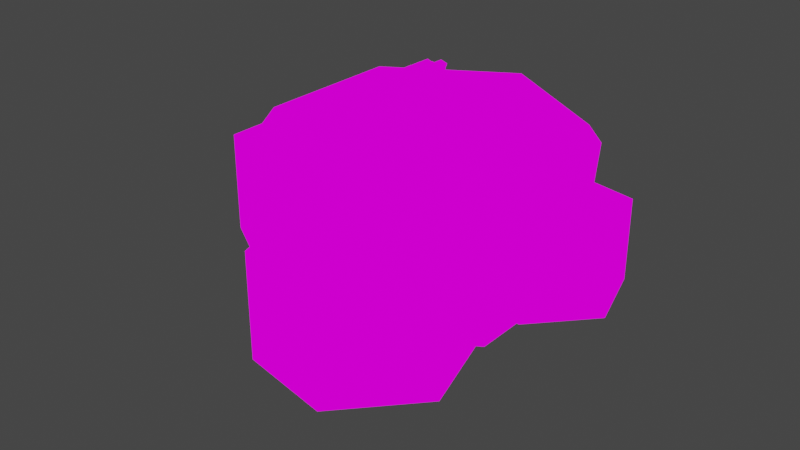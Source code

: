 # Source: GoldMine.blend  (saved by Blender 3.6.13; exported with 4.5.12 LTS)
import bpy
from mathutils import Matrix  # noqa: F401  (used for matrix-valued properties, if any)

bpy.ops.wm.read_factory_settings(use_empty=True)
scene = bpy.context.scene
scene.name = 'Scene'

# ---- collections
col_collection = bpy.data.collections.new('Collection'); scene.collection.children.link(col_collection)

# ---- images (referenced by path relative to the original .blend; pixels are not part of the script)
import os
ASSET_DIR = os.environ.get("B2B_ASSET_DIR", "")  # directory of the original .blend (textures are referenced by path, not embedded)
HERE = os.path.dirname(os.path.abspath(__file__))  # packed textures are extracted next to this script under _unpacked/

def load_image(name, relpath, width, height, colorspace="sRGB"):
    """Load a texture the original file referenced (path relative to the .blend, or extracted next to this script)."""
    p = next((c for c in (os.path.join(HERE, relpath), os.path.join(ASSET_DIR, relpath)) if relpath and os.path.exists(c)), "")
    if p:
        img = bpy.data.images.load(p, check_existing=True)
        img.name = name
    else:  # same state as the original file: an image datablock whose file is absent (Cycles renders it pink)
        img = bpy.data.images.new(name, width, height)
        img.source = "FILE"
        img.filepath = "//" + (relpath or name)
    img.colorspace_settings.name = colorspace
    return img
img_pallet_jpg = load_image('Pallet.jpg', 'Pallet.jpg', 1024, 1024, 'sRGB')

# ---- materials (node trees are filled in below, after node groups)
mat_material = bpy.data.materials.new('Material')
mat_material.alpha_threshold = 0.0
mat_material.use_transparent_shadow = False
mat_material.roughness = 0.5
mat_material.line_color = (0.0, 0.0, 0.0, 1.0)

# ---- material node trees
mat_material.use_nodes = True; mat_material.node_tree.nodes.clear()
_N = mat_material.node_tree.nodes; _L = mat_material.node_tree.links
n0 = _N.new('ShaderNodeOutputMaterial'); n0.name = 'Material Output'; n0.location = (300, 300)
n1 = _N.new('ShaderNodeEmission'); n1.name = 'Emission'; n1.location = (73, 256)
n2 = _N.new('ShaderNodeTexImage'); n2.name = 'Image Texture'; n2.location = (-280, 299)
n2.image = img_pallet_jpg
_L.new(n1.outputs[0], n0.inputs[0])
_L.new(n2.outputs[0], n1.inputs[0])
n0.is_active_output = True

# ---- world
world_world = bpy.data.worlds.new('World'); scene.world = world_world
world_world.use_nodes = True; world_world.node_tree.nodes.clear()
_N = world_world.node_tree.nodes; _L = world_world.node_tree.links
n0 = _N.new('ShaderNodeOutputWorld'); n0.name = 'World Output'; n0.location = (300, 300)
n1 = _N.new('ShaderNodeBackground'); n1.name = 'Background'; n1.location = (10, 300)
n1.inputs[0].default_value = (0.05088, 0.05088, 0.05088, 1.0)
_L.new(n1.outputs[0], n0.inputs[0])
n0.is_active_output = True
world_world.color = (0.05088, 0.05088, 0.05088)
world_world.use_sun_shadow = False
world_world.sun_shadow_jitter_overblur = 0.0

# ---- meshes
me_icosphere = bpy.data.meshes.new('Icosphere')
me_icosphere.from_pydata([(0.0, -0.03668, -0.01587), (5.0, -3.065, -0.01587), (5.0, 2.992, -0.01587), (0.0, -6.093, -0.01587), (-0.01099, 6.02, -0.01587), (0.0, -0.03668, -6.499), (5.0, -3.065, -6.499), (5.0, 2.992, -6.499), (0.0, -6.093, -6.499), (-0.01099, 6.02, -6.499), (-5.0, -3.065, -0.01587), (-5.0, 2.992, -0.01587), (-5.0, -3.065, -6.499), (-5.0, 2.992, -6.499), (-0.01176, 6.531, -0.691), (5.422, -3.321, -0.691), (5.422, 3.247, -0.691), (0.0001546, -6.605, -0.691), (-5.422, -3.321, -0.691), (-5.422, 3.247, -0.691), (-5.433, 0.1416, -2.497), (-2.114, -1.868, -2.497), (-2.114, 2.151, -2.497), (-5.433, -3.878, -2.497), (-5.44, 4.161, -2.497), (-5.433, 0.1416, -6.799), (-2.114, -1.868, -6.799), (-2.114, 2.151, -6.799), (-5.433, -3.878, -6.799), (-5.44, 4.161, -6.799), (-8.751, -1.868, -2.497), (-8.751, 2.151, -2.497), (-8.751, -1.868, -6.799), (-8.751, 2.151, -6.799), (-5.44, 4.161, -3.08), (-2.114, -1.868, -3.08), (-2.114, 2.151, -3.08), (-5.433, -3.878, -3.08), (-8.751, -1.868, -3.08), (-8.751, 2.151, -3.08), (1.697, -5.523, -2.497), (2.806, -9.241, -2.497), (5.506, -6.263, -2.497), (-1.002, -8.501, -2.497), (4.392, -2.541, -2.497), (1.697, -5.523, -6.799), (2.806, -9.241, -6.799), (5.506, -6.263, -6.799), (-1.002, -8.501, -6.799), (4.392, -2.541, -6.799), (-2.111, -4.784, -2.497), (0.5888, -1.806, -2.497), (-2.111, -4.784, -6.799), (0.5888, -1.806, -6.799), (4.392, -2.541, -3.08), (2.806, -9.241, -3.08), (5.506, -6.263, -3.08), (-1.002, -8.501, -3.08), (-2.111, -4.784, -3.08), (0.5888, -1.806, -3.08), (4.429, 1.54, -2.845), (5.308, -1.407, -2.845), (7.448, 0.9541, -2.845), (2.289, -0.8202, -2.845), (6.565, 3.905, -2.845), (4.429, 1.54, -6.256), (5.308, -1.407, -6.256), (7.448, 0.9541, -6.256), (2.289, -0.8202, -6.256), (6.565, 3.905, -6.256), (1.411, 2.127, -2.845), (3.551, 4.487, -2.845), (1.411, 2.127, -6.256), (3.551, 4.487, -6.256), (6.565, 3.905, -3.308), (5.308, -1.407, -3.308), (7.448, 0.9541, -3.308), (2.289, -0.8202, -3.308), (1.411, 2.127, -3.308), (3.551, 4.487, -3.308), (-0.924, 5.486, -2.923), (-2.997, 5.212, -2.923), (-1.641, 3.522, -2.923), (-2.28, 7.176, -2.923), (0.4348, 3.799, -2.923), (-0.924, 5.486, -10.36), (-2.997, 5.212, -10.36), (-1.641, 3.522, -10.36), (-2.28, 7.176, -10.36), (0.4348, 3.799, -10.36), (-0.2066, 7.45, -2.923), (1.149, 5.76, -2.923), (-0.2066, 7.45, -10.36), (1.149, 5.76, -10.36), (0.4348, 3.799, -3.931), (-2.997, 5.212, -3.931), (-1.641, 3.522, -3.931), (-2.28, 7.176, -3.931), (-0.2066, 7.45, -3.931), (1.149, 5.76, -3.931), (-3.161, 4.156, -1.775), (-5.603, 3.833, -1.775), (-4.006, 1.842, -1.775), (-4.758, 6.147, -1.775), (-1.56, 2.168, -1.775), (-3.161, 4.156, -10.53), (-5.603, 3.833, -10.53), (-4.006, 1.842, -10.53), (-4.758, 6.147, -10.53), (-1.56, 2.168, -10.53), (-2.316, 6.47, -1.775), (-0.7185, 4.479, -1.775), (-2.316, 6.47, -10.53), (-0.7185, 4.479, -10.53), (-1.56, 2.168, -2.962), (-5.603, 3.833, -2.962), (-4.006, 1.842, -2.962), (-4.758, 6.147, -2.962), (-2.316, 6.47, -2.962), (-0.7185, 4.479, -2.962)], [], [(2, 4, 0), (3, 1, 0), (1, 2, 0), (7, 5, 9), (8, 5, 6), (6, 5, 7), (16, 15, 6, 7), (14, 16, 7, 9), (15, 17, 8, 6), (11, 0, 4), (3, 0, 10), (10, 0, 11), (13, 9, 5), (8, 12, 5), (12, 13, 5), (19, 13, 12, 18), (14, 9, 13, 19), (18, 12, 8, 17), (10, 18, 17, 3), (4, 14, 19, 11), (11, 19, 18, 10), (1, 3, 17, 15), (4, 2, 16, 14), (2, 1, 15, 16), (22, 24, 20), (23, 21, 20), (21, 22, 20), (27, 25, 29), (28, 25, 26), (26, 25, 27), (36, 35, 26, 27), (34, 36, 27, 29), (35, 37, 28, 26), (31, 20, 24), (23, 20, 30), (30, 20, 31), (33, 29, 25), (28, 32, 25), (32, 33, 25), (39, 33, 32, 38), (34, 29, 33, 39), (38, 32, 28, 37), (30, 38, 37, 23), (24, 34, 39, 31), (31, 39, 38, 30), (21, 23, 37, 35), (24, 22, 36, 34), (22, 21, 35, 36), (42, 44, 40), (43, 41, 40), (41, 42, 40), (47, 45, 49), (48, 45, 46), (46, 45, 47), (56, 55, 46, 47), (54, 56, 47, 49), (55, 57, 48, 46), (51, 40, 44), (43, 40, 50), (50, 40, 51), (53, 49, 45), (48, 52, 45), (52, 53, 45), (59, 53, 52, 58), (54, 49, 53, 59), (58, 52, 48, 57), (50, 58, 57, 43), (44, 54, 59, 51), (51, 59, 58, 50), (41, 43, 57, 55), (44, 42, 56, 54), (42, 41, 55, 56), (62, 64, 60), (63, 61, 60), (61, 62, 60), (67, 65, 69), (68, 65, 66), (66, 65, 67), (76, 75, 66, 67), (74, 76, 67, 69), (75, 77, 68, 66), (71, 60, 64), (63, 60, 70), (70, 60, 71), (73, 69, 65), (68, 72, 65), (72, 73, 65), (79, 73, 72, 78), (74, 69, 73, 79), (78, 72, 68, 77), (70, 78, 77, 63), (64, 74, 79, 71), (71, 79, 78, 70), (61, 63, 77, 75), (64, 62, 76, 74), (62, 61, 75, 76), (82, 84, 80), (83, 81, 80), (81, 82, 80), (87, 85, 89), (88, 85, 86), (86, 85, 87), (96, 95, 86, 87), (94, 96, 87, 89), (95, 97, 88, 86), (91, 80, 84), (83, 80, 90), (90, 80, 91), (93, 89, 85), (88, 92, 85), (92, 93, 85), (99, 93, 92, 98), (94, 89, 93, 99), (98, 92, 88, 97), (90, 98, 97, 83), (84, 94, 99, 91), (91, 99, 98, 90), (81, 83, 97, 95), (84, 82, 96, 94), (82, 81, 95, 96), (102, 104, 100), (103, 101, 100), (101, 102, 100), (107, 105, 109), (108, 105, 106), (106, 105, 107), (116, 115, 106, 107), (114, 116, 107, 109), (115, 117, 108, 106), (111, 100, 104), (103, 100, 110), (110, 100, 111), (113, 109, 105), (108, 112, 105), (112, 113, 105), (119, 113, 112, 118), (114, 109, 113, 119), (118, 112, 108, 117), (110, 118, 117, 103), (104, 114, 119, 111), (111, 119, 118, 110), (101, 103, 117, 115), (104, 102, 116, 114), (102, 101, 115, 116)])
_uv = me_icosphere.uv_layers.new(name='UVMap')
_uv.uv.foreach_set('vector', [0.7541, 0.5895, 0.7486, 0.5919, 0.7486, 0.5872, 0.7486, 0.5824, 0.7541, 0.5848, 0.7486, 0.5872, 0.7541, 0.5848, 0.7541, 0.5895, 0.7486, 0.5872, 0.5411, 0.681, 0.5458, 0.6799, 0.5426, 0.6849, 0.5414, 0.6792, 0.5458, 0.6799, 0.5412, 0.68, 0.5412, 0.68, 0.5458, 0.6799, 0.5411, 0.681, 0.6637, 0.1615, 0.6637, 0.1615, 0.6637, 0.1518, 0.6637, 0.1518, 0.6536, 0.1615, 0.6637, 0.1615, 0.6637, 0.1518, 0.6536, 0.1518, 0.6637, 0.1615, 0.6536, 0.1615, 0.6536, 0.1518, 0.6637, 0.1518, 0.7432, 0.5895, 0.7486, 0.5872, 0.7486, 0.5919, 0.7486, 0.5824, 0.7486, 0.5872, 0.7432, 0.5848, 0.7432, 0.5848, 0.7486, 0.5872, 0.7432, 0.5895, 0.5419, 0.6774, 0.5448, 0.6742, 0.5458, 0.6799, 0.5414, 0.6792, 0.5415, 0.6783, 0.5458, 0.6799, 0.5415, 0.6783, 0.5419, 0.6774, 0.5458, 0.6799, 0.6434, 0.1615, 0.6434, 0.1518, 0.6434, 0.1518, 0.6434, 0.1615, 0.6536, 0.1615, 0.6536, 0.1518, 0.6434, 0.1518, 0.6434, 0.1615, 0.6434, 0.1615, 0.6434, 0.1518, 0.6536, 0.1518, 0.6536, 0.1615, 0.65, 0.1803, 0.65, 0.1804, 0.649, 0.1805, 0.649, 0.1803, 0.6541, 0.178, 0.6543, 0.1788, 0.6511, 0.1802, 0.6511, 0.18, 0.6511, 0.18, 0.6511, 0.1802, 0.65, 0.1804, 0.65, 0.1803, 0.6479, 0.1803, 0.649, 0.1803, 0.649, 0.1805, 0.6479, 0.1804, 0.6438, 0.1781, 0.6468, 0.18, 0.6468, 0.1803, 0.6436, 0.1789, 0.6468, 0.18, 0.6479, 0.1803, 0.6479, 0.1804, 0.6468, 0.1803, 0.7574, 0.575, 0.752, 0.5773, 0.752, 0.5726, 0.752, 0.5678, 0.7574, 0.5702, 0.752, 0.5726, 0.7574, 0.5702, 0.7574, 0.575, 0.752, 0.5726, 0.6815, 0.173, 0.6861, 0.1718, 0.683, 0.1769, 0.6817, 0.1712, 0.6861, 0.1718, 0.6815, 0.172, 0.6815, 0.172, 0.6861, 0.1718, 0.6815, 0.173, 0.667, 0.1469, 0.667, 0.1469, 0.667, 0.1372, 0.667, 0.1372, 0.6569, 0.1469, 0.667, 0.1469, 0.667, 0.1372, 0.6569, 0.1372, 0.667, 0.1469, 0.6569, 0.1469, 0.6569, 0.1372, 0.667, 0.1372, 0.7465, 0.575, 0.752, 0.5726, 0.752, 0.5773, 0.752, 0.5678, 0.752, 0.5726, 0.7465, 0.5702, 0.7465, 0.5702, 0.752, 0.5726, 0.7465, 0.575, 0.6822, 0.1694, 0.6851, 0.1662, 0.6861, 0.1718, 0.6817, 0.1712, 0.6819, 0.1703, 0.6861, 0.1718, 0.6819, 0.1703, 0.6822, 0.1694, 0.6861, 0.1718, 0.6468, 0.1469, 0.6468, 0.1372, 0.6468, 0.1372, 0.6468, 0.1469, 0.6569, 0.1469, 0.6569, 0.1372, 0.6468, 0.1372, 0.6468, 0.1469, 0.6468, 0.1469, 0.6468, 0.1372, 0.6569, 0.1372, 0.6569, 0.1469, 0.6807, 0.1701, 0.6809, 0.1701, 0.6808, 0.171, 0.6806, 0.171, 0.6789, 0.1662, 0.6799, 0.1662, 0.6809, 0.1691, 0.6807, 0.1691, 0.6807, 0.1691, 0.6809, 0.1691, 0.6809, 0.1701, 0.6807, 0.1701, 0.6804, 0.1719, 0.6806, 0.171, 0.6808, 0.171, 0.6806, 0.1719, 0.6772, 0.175, 0.6799, 0.1728, 0.6801, 0.1728, 0.678, 0.1753, 0.6799, 0.1728, 0.6804, 0.1719, 0.6806, 0.1719, 0.6801, 0.1728, 0.7574, 0.575, 0.752, 0.5773, 0.752, 0.5726, 0.752, 0.5678, 0.7574, 0.5702, 0.752, 0.5726, 0.7574, 0.5702, 0.7574, 0.575, 0.752, 0.5726, 0.6815, 0.173, 0.6861, 0.1718, 0.683, 0.1769, 0.6817, 0.1712, 0.6861, 0.1718, 0.6815, 0.172, 0.6815, 0.172, 0.6861, 0.1718, 0.6815, 0.173, 0.667, 0.1469, 0.667, 0.1469, 0.667, 0.1372, 0.667, 0.1372, 0.6569, 0.1469, 0.667, 0.1469, 0.667, 0.1372, 0.6569, 0.1372, 0.667, 0.1469, 0.6569, 0.1469, 0.6569, 0.1372, 0.667, 0.1372, 0.7465, 0.575, 0.752, 0.5726, 0.752, 0.5773, 0.752, 0.5678, 0.752, 0.5726, 0.7465, 0.5702, 0.7465, 0.5702, 0.752, 0.5726, 0.7465, 0.575, 0.6822, 0.1694, 0.6851, 0.1662, 0.6861, 0.1718, 0.6817, 0.1712, 0.6819, 0.1703, 0.6861, 0.1718, 0.6819, 0.1703, 0.6822, 0.1694, 0.6861, 0.1718, 0.6468, 0.1469, 0.6468, 0.1372, 0.6468, 0.1372, 0.6468, 0.1469, 0.6569, 0.1469, 0.6569, 0.1372, 0.6468, 0.1372, 0.6468, 0.1469, 0.6468, 0.1469, 0.6468, 0.1372, 0.6569, 0.1372, 0.6569, 0.1469, 0.6807, 0.1701, 0.6809, 0.1701, 0.6808, 0.171, 0.6806, 0.171, 0.6789, 0.1662, 0.6799, 0.1662, 0.6809, 0.1691, 0.6807, 0.1691, 0.6807, 0.1691, 0.6809, 0.1691, 0.6809, 0.1701, 0.6807, 0.1701, 0.6804, 0.1719, 0.6806, 0.171, 0.6808, 0.171, 0.6806, 0.1719, 0.6772, 0.175, 0.6799, 0.1728, 0.6801, 0.1728, 0.678, 0.1753, 0.6799, 0.1728, 0.6804, 0.1719, 0.6806, 0.1719, 0.6801, 0.1728, 0.7574, 0.575, 0.752, 0.5773, 0.752, 0.5726, 0.752, 0.5678, 0.7574, 0.5702, 0.752, 0.5726, 0.7574, 0.5702, 0.7574, 0.575, 0.752, 0.5726, 0.6815, 0.173, 0.6861, 0.1718, 0.683, 0.1769, 0.6817, 0.1712, 0.6861, 0.1718, 0.6815, 0.172, 0.6815, 0.172, 0.6861, 0.1718, 0.6815, 0.173, 0.667, 0.1469, 0.667, 0.1469, 0.667, 0.1372, 0.667, 0.1372, 0.6569, 0.1469, 0.667, 0.1469, 0.667, 0.1372, 0.6569, 0.1372, 0.667, 0.1469, 0.6569, 0.1469, 0.6569, 0.1372, 0.667, 0.1372, 0.7465, 0.575, 0.752, 0.5726, 0.752, 0.5773, 0.752, 0.5678, 0.752, 0.5726, 0.7465, 0.5702, 0.7465, 0.5702, 0.752, 0.5726, 0.7465, 0.575, 0.6822, 0.1694, 0.6851, 0.1662, 0.6861, 0.1718, 0.6817, 0.1712, 0.6819, 0.1703, 0.6861, 0.1718, 0.6819, 0.1703, 0.6822, 0.1694, 0.6861, 0.1718, 0.6468, 0.1469, 0.6468, 0.1372, 0.6468, 0.1372, 0.6468, 0.1469, 0.6569, 0.1469, 0.6569, 0.1372, 0.6468, 0.1372, 0.6468, 0.1469, 0.6468, 0.1469, 0.6468, 0.1372, 0.6569, 0.1372, 0.6569, 0.1469, 0.6807, 0.1701, 0.6809, 0.1701, 0.6808, 0.171, 0.6806, 0.171, 0.6789, 0.1662, 0.6799, 0.1662, 0.6809, 0.1691, 0.6807, 0.1691, 0.6807, 0.1691, 0.6809, 0.1691, 0.6809, 0.1701, 0.6807, 0.1701, 0.6804, 0.1719, 0.6806, 0.171, 0.6808, 0.171, 0.6806, 0.1719, 0.6772, 0.175, 0.6799, 0.1728, 0.6801, 0.1728, 0.678, 0.1753, 0.6799, 0.1728, 0.6804, 0.1719, 0.6806, 0.1719, 0.6801, 0.1728, 0.7647, 0.08766, 0.7629, 0.08766, 0.7585, 0.08766, 0.7541, 0.08766, 0.7603, 0.08766, 0.7585, 0.08766, 0.7603, 0.08766, 0.7647, 0.08766, 0.7585, 0.08766, 0.7647, 0.003657, 0.7585, 0.003657, 0.7629, 0.003657, 0.7541, 0.003657, 0.7585, 0.003657, 0.7603, 0.003657, 0.7603, 0.003657, 0.7585, 0.003657, 0.7647, 0.003657, 0.7647, 0.07627, 0.7603, 0.07627, 0.7603, 0.003657, 0.7647, 0.003657, 0.7629, 0.07627, 0.7647, 0.07627, 0.7647, 0.003657, 0.7629, 0.003657, 0.7603, 0.07627, 0.7541, 0.07627, 0.7541, 0.003657, 0.7603, 0.003657, 0.7567, 0.08766, 0.7585, 0.08766, 0.7629, 0.08766, 0.7541, 0.08766, 0.7585, 0.08766, 0.7523, 0.08766, 0.7523, 0.08766, 0.7585, 0.08766, 0.7567, 0.08766, 0.7567, 0.003657, 0.7629, 0.003657, 0.7585, 0.003657, 0.7541, 0.003657, 0.7523, 0.003657, 0.7585, 0.003657, 0.7523, 0.003657, 0.7567, 0.003657, 0.7585, 0.003657, 0.7567, 0.07627, 0.7567, 0.003657, 0.7523, 0.003657, 0.7523, 0.07627, 0.7629, 0.07627, 0.7629, 0.003657, 0.7567, 0.003657, 0.7567, 0.07627, 0.7523, 0.07627, 0.7523, 0.003657, 0.7541, 0.003657, 0.7541, 0.07627, 0.7523, 0.08766, 0.7523, 0.07627, 0.7541, 0.07627, 0.7541, 0.08766, 0.7629, 0.08766, 0.7629, 0.07627, 0.7567, 0.07627, 0.7567, 0.08766, 0.7567, 0.08766, 0.7567, 0.07627, 0.7523, 0.07627, 0.7523, 0.08766, 0.7603, 0.08766, 0.7541, 0.08766, 0.7541, 0.07627, 0.7603, 0.07627, 0.7629, 0.08766, 0.7647, 0.08766, 0.7647, 0.07627, 0.7629, 0.07627, 0.7647, 0.08766, 0.7603, 0.08766, 0.7603, 0.07627, 0.7647, 0.07627, 0.7647, 0.08766, 0.7629, 0.08766, 0.7585, 0.08766, 0.7541, 0.08766, 0.7603, 0.08766, 0.7585, 0.08766, 0.7603, 0.08766, 0.7647, 0.08766, 0.7585, 0.08766, 0.7647, 0.003657, 0.7585, 0.003657, 0.7629, 0.003657, 0.7541, 0.003657, 0.7585, 0.003657, 0.7603, 0.003657, 0.7603, 0.003657, 0.7585, 0.003657, 0.7647, 0.003657, 0.7647, 0.07627, 0.7603, 0.07627, 0.7603, 0.003657, 0.7647, 0.003657, 0.7629, 0.07627, 0.7647, 0.07627, 0.7647, 0.003657, 0.7629, 0.003657, 0.7603, 0.07627, 0.7541, 0.07627, 0.7541, 0.003657, 0.7603, 0.003657, 0.7567, 0.08766, 0.7585, 0.08766, 0.7629, 0.08766, 0.7541, 0.08766, 0.7585, 0.08766, 0.7523, 0.08766, 0.7523, 0.08766, 0.7585, 0.08766, 0.7567, 0.08766, 0.7567, 0.003657, 0.7629, 0.003657, 0.7585, 0.003657, 0.7541, 0.003657, 0.7523, 0.003657, 0.7585, 0.003657, 0.7523, 0.003657, 0.7567, 0.003657, 0.7585, 0.003657, 0.7567, 0.07627, 0.7567, 0.003657, 0.7523, 0.003657, 0.7523, 0.07627, 0.7629, 0.07627, 0.7629, 0.003657, 0.7567, 0.003657, 0.7567, 0.07627, 0.7523, 0.07627, 0.7523, 0.003657, 0.7541, 0.003657, 0.7541, 0.07627, 0.7523, 0.08766, 0.7523, 0.07627, 0.7541, 0.07627, 0.7541, 0.08766, 0.7629, 0.08766, 0.7629, 0.07627, 0.7567, 0.07627, 0.7567, 0.08766, 0.7567, 0.08766, 0.7567, 0.07627, 0.7523, 0.07627, 0.7523, 0.08766, 0.7603, 0.08766, 0.7541, 0.08766, 0.7541, 0.07627, 0.7603, 0.07627, 0.7629, 0.08766, 0.7647, 0.08766, 0.7647, 0.07627, 0.7629, 0.07627, 0.7647, 0.08766, 0.7603, 0.08766, 0.7603, 0.07627, 0.7647, 0.07627])
me_icosphere.materials.append(mat_material)
me_icosphere.update()
me_icosphere_001 = bpy.data.meshes.new('Icosphere.001')
me_icosphere_001.from_pydata([(0.5986, -4.679, 0.4106), (0.2146, -4.693, -0.1981), (0.5906, -4.465, 0.4106), (0.2066, -4.48, -0.1981), (0.6285, -4.276, 0.3987), (0.1858, -4.355, -0.1635), (0.6194, -4.064, 0.376), (0.1767, -4.142, -0.1861), (0.3004, -4.251, 0.3069), (0.07491, -4.136, -0.09438), (0.3646, -4.126, 0.3069), (0.1391, -4.01, -0.09438), (0.4473, -4.029, 0.299), (0.1672, -3.932, -0.07159), (0.5104, -3.904, 0.2841), (0.2303, -3.807, -0.08649), (0.3182, -4.726, 0.3069), (0.08665, -4.829, -0.09438), (0.261, -4.597, 0.3069), (0.02948, -4.7, -0.09438), (0.2379, -4.472, 0.299), (-0.01377, -4.629, -0.07159), (0.1803, -4.344, 0.2841), (-0.07132, -4.501, -0.08649), (0.07592, -4.084, 0.4106), (-0.2691, -3.914, -0.1981), (0.17, -3.892, 0.4106), (-0.175, -3.722, -0.1981), (0.293, -3.743, 0.3987), (-0.1343, -3.603, -0.1635), (0.3855, -3.551, 0.376), (-0.0418, -3.411, -0.1861), (0.01579, -3.566, 0.3069), (-0.1283, -3.357, -0.09438), (0.1317, -3.485, 0.3069), (-0.0124, -3.277, -0.09438), (0.2503, -3.439, 0.299), (0.04957, -3.221, -0.07159), (0.3651, -3.359, 0.2841), (0.1644, -3.141, -0.08649), (-0.1934, -3.992, 0.3069), (-0.446, -3.973, -0.09438), (-0.1828, -3.852, 0.3069), (-0.4354, -3.833, -0.09438), (-0.144, -3.731, 0.299), (-0.4398, -3.75, -0.07159), (-0.1342, -3.591, 0.2841), (-0.43, -3.61, -0.08649), (0.1411, -4.771, 0.4106), (-0.2027, -4.943, -0.1981), (0.04573, -4.58, 0.4106), (-0.2981, -4.752, -0.1981), (0.002134, -4.392, 0.3987), (-0.3685, -4.647, -0.1635), (-0.09379, -4.202, 0.376), (-0.4645, -4.457, -0.1861), (-0.307, -4.505, 0.3069), (-0.56, -4.493, -0.09438), (-0.3003, -4.364, 0.3069), (-0.5533, -4.352, -0.09438), (-0.2649, -4.242, 0.299), (-0.56, -4.269, -0.07159), (-0.259, -4.102, 0.2841), (-0.5542, -4.129, -0.08649), (-0.09486, -4.93, 0.3069), (-0.2634, -5.119, -0.09438), (-0.2001, -4.836, 0.3069), (-0.3686, -5.025, -0.09438), (-0.2728, -4.732, 0.299), (-0.4374, -4.978, -0.07159), (-0.3779, -4.639, 0.2841), (-0.5425, -4.886, -0.08649), (2.734, 2.159, 0.4106), (2.359, 2.075, -0.1981), (2.687, 2.368, 0.4106), (2.312, 2.284, -0.1981), (2.69, 2.561, 0.3987), (2.269, 2.403, -0.1635), (2.643, 2.768, 0.376), (2.222, 2.61, -0.1861), (2.363, 2.526, 0.3069), (2.12, 2.598, -0.09438), (2.403, 2.661, 0.3069), (2.161, 2.733, -0.09438), (2.467, 2.771, 0.299), (2.174, 2.816, -0.07159), (2.507, 2.905, 0.2841), (2.214, 2.95, -0.08649), (2.466, 2.062, 0.3069), (2.257, 1.919, -0.09438), (2.387, 2.178, 0.3069), (2.178, 2.035, -0.09438), (2.341, 2.297, 0.299), (2.122, 2.098, -0.07159), (2.262, 2.412, 0.2841), (2.043, 2.213, -0.08649), (2.112, 2.65, 0.4106), (1.742, 2.754, -0.1981), (2.17, 2.856, 0.4106), (1.8, 2.96, -0.1981), (2.264, 3.024, 0.3987), (1.818, 3.085, -0.1635), (2.32, 3.229, 0.376), (1.875, 3.29, -0.1861), (1.959, 3.148, 0.3069), (1.78, 3.327, -0.09438), (2.059, 3.248, 0.3069), (1.879, 3.427, -0.09438), (2.167, 3.315, 0.299), (1.93, 3.493, -0.07159), (2.265, 3.415, 0.2841), (2.029, 3.593, -0.08649), (1.831, 2.691, 0.3069), (1.579, 2.664, -0.09438), (1.816, 2.831, 0.3069), (1.564, 2.804, -0.09438), (1.832, 2.957, 0.299), (1.544, 2.885, -0.07159), (1.816, 3.096, 0.2841), (1.529, 3.024, -0.08649), (2.3, 1.985, 0.4106), (1.993, 1.754, -0.1981), (2.172, 2.156, 0.4106), (1.865, 1.925, -0.1981), (2.095, 2.333, 0.3987), (1.777, 2.016, -0.1635), (1.967, 2.502, 0.376), (1.648, 2.185, -0.1861), (1.812, 2.166, 0.3069), (1.56, 2.133, -0.09438), (1.793, 2.306, 0.3069), (1.542, 2.272, -0.09438), (1.805, 2.433, 0.299), (1.52, 2.353, -0.07159), (1.786, 2.571, 0.2841), (1.5, 2.491, -0.08649), (2.097, 1.786, 0.3069), (1.965, 1.57, -0.09438), (1.977, 1.86, 0.3069), (1.845, 1.643, -0.09438), (1.886, 1.949, 0.299), (1.769, 1.677, -0.07159), (1.766, 2.021, 0.2841), (1.649, 1.749, -0.08649), (-0.5213, 1.22, 0.3372), (-0.8059, 1.156, -0.1247), (-0.5565, 1.378, 0.3372), (-0.8411, 1.314, -0.1247), (-0.5542, 1.524, 0.3281), (-0.8737, 1.405, -0.09845), (-0.5901, 1.681, 0.311), (-0.9097, 1.562, -0.1156), (-0.8024, 1.498, 0.2585), (-0.9866, 1.553, -0.04598), (-0.7718, 1.6, 0.2585), (-0.9559, 1.655, -0.04598), (-0.7233, 1.684, 0.2525), (-0.9456, 1.718, -0.02868), (-0.6934, 1.786, 0.2412), (-0.9157, 1.82, -0.03999), (-0.7241, 1.146, 0.2585), (-0.8828, 1.037, -0.04598), (-0.7844, 1.234, 0.2585), (-0.9431, 1.126, -0.04598), (-0.8188, 1.324, 0.2525), (-0.9851, 1.173, -0.02868), (-0.8793, 1.412, 0.2412), (-1.046, 1.26, -0.03999), (-0.993, 1.592, 0.3372), (-1.274, 1.671, -0.1247), (-0.9491, 1.748, 0.3372), (-1.23, 1.827, -0.1247), (-0.8777, 1.876, 0.3281), (-1.216, 1.922, -0.09845), (-0.8349, 2.032, 0.311), (-1.173, 2.078, -0.1156), (-1.109, 1.97, 0.2585), (-1.245, 2.106, -0.04598), (-1.033, 2.046, 0.2585), (-1.169, 2.182, -0.04598), (-0.9512, 2.097, 0.2525), (-1.131, 2.232, -0.02868), (-0.8765, 2.172, 0.2412), (-1.056, 2.308, -0.03999), (-1.206, 1.623, 0.2585), (-1.398, 1.603, -0.04598), (-1.218, 1.73, 0.2585), (-1.409, 1.709, -0.04598), (-1.205, 1.825, 0.2525), (-1.424, 1.771, -0.02868), (-1.217, 1.931, 0.2412), (-1.435, 1.876, -0.03999), (-0.85, 1.088, 0.3372), (-1.083, 0.9126, -0.1247), (-0.9474, 1.217, 0.3372), (-1.181, 1.042, -0.1247), (-1.006, 1.352, 0.3281), (-1.247, 1.111, -0.09845), (-1.103, 1.48, 0.311), (-1.345, 1.239, -0.1156), (-1.221, 1.225, 0.2585), (-1.411, 1.2, -0.04598), (-1.235, 1.331, 0.2585), (-1.426, 1.305, -0.04598), (-1.226, 1.427, 0.2525), (-1.442, 1.367, -0.02868), (-1.24, 1.533, 0.2412), (-1.457, 1.472, -0.03999), (-1.004, 0.937, 0.2585), (-1.104, 0.7727, -0.04598), (-1.096, 0.9925, 0.2585), (-1.196, 0.8282, -0.04598), (-1.164, 1.06, 0.2525), (-1.253, 0.8539, -0.02868), (-1.255, 1.115, 0.2412), (-1.344, 0.9086, -0.03999), (3.435, -7.017, -1.96), (2.932, -7.036, -2.757), (3.424, -6.738, -1.96), (2.921, -6.756, -2.757), (3.474, -6.49, -1.975), (2.894, -6.593, -2.712), (3.462, -6.211, -2.005), (2.882, -6.315, -2.742), (3.044, -6.457, -2.095), (2.749, -6.306, -2.621), (3.128, -6.292, -2.095), (2.833, -6.141, -2.621), (3.237, -6.166, -2.106), (2.87, -6.039, -2.591), (3.319, -6.002, -2.125), (2.952, -5.875, -2.611), (3.067, -7.079, -2.095), (2.764, -7.214, -2.621), (2.993, -6.91, -2.095), (2.689, -7.045, -2.621), (2.962, -6.747, -2.106), (2.633, -6.952, -2.591), (2.887, -6.579, -2.125), (2.557, -6.784, -2.611), (2.75, -6.237, -1.96), (2.298, -6.016, -2.757), (2.873, -5.986, -1.96), (2.421, -5.764, -2.757), (3.034, -5.791, -1.975), (2.475, -5.607, -2.712), (3.156, -5.54, -2.005), (2.596, -5.357, -2.742), (2.671, -5.559, -2.095), (2.482, -5.286, -2.621), (2.823, -5.454, -2.095), (2.634, -5.181, -2.621), (2.979, -5.393, -2.106), (2.716, -5.108, -2.591), (3.129, -5.288, -2.125), (2.866, -5.002, -2.611), (2.397, -6.118, -2.095), (2.066, -6.093, -2.621), (2.411, -5.934, -2.095), (2.08, -5.909, -2.621), (2.462, -5.775, -2.106), (2.074, -5.8, -2.591), (2.475, -5.592, -2.125), (2.087, -5.617, -2.611), (2.835, -7.139, -1.96), (2.385, -7.363, -2.757), (2.71, -6.888, -1.96), (2.26, -7.113, -2.757), (2.653, -6.642, -1.975), (2.168, -6.975, -2.712), (2.528, -6.393, -2.005), (2.042, -6.727, -2.742), (2.248, -6.789, -2.095), (1.917, -6.774, -2.621), (2.257, -6.605, -2.095), (1.926, -6.589, -2.621), (2.304, -6.445, -2.106), (1.917, -6.48, -2.591), (2.311, -6.261, -2.125), (1.924, -6.297, -2.611), (2.526, -7.347, -2.095), (2.305, -7.594, -2.621), (2.388, -7.224, -2.095), (2.168, -7.472, -2.621), (2.293, -7.087, -2.106), (2.077, -7.41, -2.591), (2.155, -6.966, -2.125), (1.94, -7.289, -2.611), (-5.228, -0.82, -1.96), (-5.731, -0.8388, -2.757), (-5.239, -0.5401, -1.96), (-5.742, -0.5589, -2.757), (-5.189, -0.2921, -1.975), (-5.769, -0.3954, -2.712), (-5.201, -0.01385, -2.005), (-5.781, -0.1172, -2.742), (-5.619, -0.2594, -2.095), (-5.914, -0.1083, -2.621), (-5.535, -0.09506, -2.095), (-5.83, 0.05604, -2.621), (-5.426, 0.03164, -2.106), (-5.793, 0.1588, -2.591), (-5.344, 0.1956, -2.125), (-5.711, 0.3228, -2.611), (-5.596, -0.8818, -2.095), (-5.899, -1.016, -2.621), (-5.671, -0.713, -2.095), (-5.974, -0.8477, -2.621), (-5.701, -0.5491, -2.106), (-6.031, -0.7543, -2.591), (-5.776, -0.3817, -2.125), (-6.106, -0.5869, -2.611), (-5.913, -0.03998, -1.96), (-6.365, 0.1816, -2.757), (-5.79, 0.2115, -1.96), (-6.242, 0.4331, -2.757), (-5.629, 0.4065, -1.975), (-6.188, 0.59, -2.712), (-5.507, 0.6572, -2.005), (-6.067, 0.8408, -2.742), (-5.992, 0.6387, -2.095), (-6.181, 0.9117, -2.621), (-5.84, 0.7437, -2.095), (-6.029, 1.017, -2.621), (-5.685, 0.804, -2.106), (-5.948, 1.09, -2.591), (-5.534, 0.9093, -2.125), (-5.797, 1.195, -2.611), (-6.266, 0.07952, -2.095), (-6.597, 0.1045, -2.621), (-6.252, 0.2636, -2.095), (-6.583, 0.2886, -2.621), (-6.201, 0.4224, -2.106), (-6.589, 0.3977, -2.591), (-6.188, 0.6055, -2.125), (-6.576, 0.5808, -2.611), (-5.828, -0.9412, -1.96), (-6.278, -1.166, -2.757), (-5.953, -0.6906, -1.96), (-6.403, -0.9153, -2.757), (-6.01, -0.4442, -1.975), (-6.495, -0.7777, -2.712), (-6.135, -0.1957, -2.005), (-6.621, -0.5291, -2.742), (-6.415, -0.5918, -2.095), (-6.746, -0.5761, -2.621), (-6.406, -0.4074, -2.095), (-6.738, -0.3917, -2.621), (-6.36, -0.2473, -2.106), (-6.746, -0.2828, -2.591), (-6.352, -0.06386, -2.125), (-6.739, -0.09939, -2.611), (-6.137, -1.149, -2.095), (-6.358, -1.397, -2.621), (-6.275, -1.026, -2.095), (-6.495, -1.274, -2.621), (-6.37, -0.8895, -2.106), (-6.586, -1.212, -2.591), (-6.508, -0.7681, -2.125), (-6.723, -1.091, -2.611), (6.952, 0.7534, -2.257), (6.449, 0.7347, -3.055), (6.942, 1.033, -2.257), (6.439, 1.015, -3.055), (6.991, 1.281, -2.273), (6.411, 1.178, -3.009), (6.979, 1.56, -2.302), (6.399, 1.456, -3.039), (6.562, 1.314, -2.393), (6.266, 1.465, -2.919), (6.646, 1.478, -2.393), (6.35, 1.629, -2.919), (6.754, 1.605, -2.403), (6.387, 1.732, -2.889), (6.837, 1.769, -2.423), (6.47, 1.896, -2.908), (6.585, 0.6917, -2.393), (6.281, 0.557, -2.919), (6.51, 0.8604, -2.393), (6.206, 0.7258, -2.919), (6.48, 1.024, -2.403), (6.15, 0.8191, -2.889), (6.404, 1.192, -2.423), (6.074, 0.9865, -2.908), (6.267, 1.533, -2.257), (5.815, 1.755, -3.055), (6.391, 1.785, -2.257), (5.938, 2.007, -3.055), (6.552, 1.98, -2.273), (5.992, 2.163, -3.009), (6.673, 2.231, -2.302), (6.113, 2.414, -3.039), (6.189, 2.212, -2.393), (6.0, 2.485, -2.919), (6.34, 2.317, -2.393), (6.152, 2.59, -2.919), (6.496, 2.377, -2.403), (6.233, 2.663, -2.889), (6.646, 2.483, -2.423), (6.383, 2.768, -2.908), (5.914, 1.653, -2.393), (5.583, 1.678, -2.919), (5.928, 1.837, -2.393), (5.597, 1.862, -2.919), (5.979, 1.996, -2.403), (5.592, 1.971, -2.889), (5.992, 2.179, -2.423), (5.604, 2.154, -2.908), (6.353, 0.6322, -2.257), (5.902, 0.4075, -3.055), (6.228, 0.8828, -2.257), (5.777, 0.6581, -3.055), (6.171, 1.129, -2.273), (5.685, 0.7958, -3.009), (6.045, 1.378, -2.302), (5.559, 1.044, -3.039), (5.766, 0.9816, -2.393), (5.434, 0.9973, -2.919), (5.774, 1.166, -2.393), (5.443, 1.182, -2.919), (5.821, 1.326, -2.403), (5.434, 1.291, -2.889), (5.828, 1.51, -2.423), (5.442, 1.474, -2.908), (6.044, 0.4243, -2.393), (5.823, 0.1765, -2.919), (5.906, 0.5471, -2.393), (5.685, 0.2993, -2.919), (5.81, 0.6839, -2.403), (5.595, 0.361, -2.889), (5.673, 0.8053, -2.423), (5.457, 0.4823, -2.908), (1.199, -5.546, 0.4106), (0.815, -5.561, -0.1981), (1.191, -5.333, 0.4106), (0.8071, -5.347, -0.1981), (0.9186, -5.594, 0.3069), (0.6871, -5.696, -0.09438), (0.8615, -5.465, 0.3069), (0.6299, -5.567, -0.09438), (2.401, -4.942, 0.4932), (1.917, -4.874, -0.2807), (2.439, -4.672, 0.4932), (1.955, -4.605, -0.2807), (2.04, -4.938, 0.3613), (1.727, -5.016, -0.1488), (1.997, -4.764, 0.3613), (1.684, -4.842, -0.1488), (3.383, -4.294, 0.4932), (2.899, -4.227, -0.2807), (3.421, -4.025, 0.4932), (2.937, -3.958, -0.2807), (3.022, -4.291, 0.3613), (2.709, -4.368, -0.1488), (2.979, -4.117, 0.3613), (2.666, -4.194, -0.1488), (4.097, -3.915, 0.4932), (3.614, -3.848, -0.2807), (4.135, -3.646, 0.4932), (3.651, -3.579, -0.2807), (3.736, -3.912, 0.3613), (3.423, -3.989, -0.1488), (3.693, -3.738, 0.3613), (3.38, -3.815, -0.1488)], [], [(0, 2, 3, 1), (4, 6, 7, 5), (8, 10, 11, 9), (12, 14, 15, 13), (16, 18, 19, 17), (20, 22, 23, 21), (24, 26, 27, 25), (28, 30, 31, 29), (32, 34, 35, 33), (36, 38, 39, 37), (40, 42, 43, 41), (44, 46, 47, 45), (48, 50, 51, 49), (52, 54, 55, 53), (56, 58, 59, 57), (60, 62, 63, 61), (64, 66, 67, 65), (68, 70, 71, 69), (72, 74, 75, 73), (76, 78, 79, 77), (80, 82, 83, 81), (84, 86, 87, 85), (88, 90, 91, 89), (92, 94, 95, 93), (96, 98, 99, 97), (100, 102, 103, 101), (104, 106, 107, 105), (108, 110, 111, 109), (112, 114, 115, 113), (116, 118, 119, 117), (120, 122, 123, 121), (124, 126, 127, 125), (128, 130, 131, 129), (132, 134, 135, 133), (136, 138, 139, 137), (140, 142, 143, 141), (144, 146, 147, 145), (148, 150, 151, 149), (152, 154, 155, 153), (156, 158, 159, 157), (160, 162, 163, 161), (164, 166, 167, 165), (168, 170, 171, 169), (172, 174, 175, 173), (176, 178, 179, 177), (180, 182, 183, 181), (184, 186, 187, 185), (188, 190, 191, 189), (192, 194, 195, 193), (196, 198, 199, 197), (200, 202, 203, 201), (204, 206, 207, 205), (208, 210, 211, 209), (212, 214, 215, 213), (216, 218, 219, 217), (220, 222, 223, 221), (224, 226, 227, 225), (228, 230, 231, 229), (232, 234, 235, 233), (236, 238, 239, 237), (240, 242, 243, 241), (244, 246, 247, 245), (248, 250, 251, 249), (252, 254, 255, 253), (256, 258, 259, 257), (260, 262, 263, 261), (264, 266, 267, 265), (268, 270, 271, 269), (272, 274, 275, 273), (276, 278, 279, 277), (280, 282, 283, 281), (284, 286, 287, 285), (288, 290, 291, 289), (292, 294, 295, 293), (296, 298, 299, 297), (300, 302, 303, 301), (304, 306, 307, 305), (308, 310, 311, 309), (312, 314, 315, 313), (316, 318, 319, 317), (320, 322, 323, 321), (324, 326, 327, 325), (328, 330, 331, 329), (332, 334, 335, 333), (336, 338, 339, 337), (340, 342, 343, 341), (344, 346, 347, 345), (348, 350, 351, 349), (352, 354, 355, 353), (356, 358, 359, 357), (360, 362, 363, 361), (364, 366, 367, 365), (368, 370, 371, 369), (372, 374, 375, 373), (376, 378, 379, 377), (380, 382, 383, 381), (384, 386, 387, 385), (388, 390, 391, 389), (392, 394, 395, 393), (396, 398, 399, 397), (400, 402, 403, 401), (404, 406, 407, 405), (408, 410, 411, 409), (412, 414, 415, 413), (416, 418, 419, 417), (420, 422, 423, 421), (424, 426, 427, 425), (428, 430, 431, 429), (432, 434, 435, 433), (436, 438, 439, 437), (440, 442, 443, 441), (444, 446, 447, 445), (448, 450, 451, 449), (452, 454, 455, 453), (456, 458, 459, 457), (460, 462, 463, 461)])
_uv = me_icosphere_001.uv_layers.new(name='UVMap')
_uv.uv.foreach_set('vector', [0.7439, 0.634, 0.7585, 0.634, 0.7585, 0.5908, 0.7439, 0.5908, 0.7439, 0.634, 0.7585, 0.634, 0.7585, 0.5908, 0.7439, 0.5908, 0.7439, 0.634, 0.7585, 0.634, 0.7585, 0.5908, 0.7439, 0.5908, 0.7439, 0.634, 0.7585, 0.634, 0.7585, 0.5908, 0.7439, 0.5908, 0.7439, 0.634, 0.7585, 0.634, 0.7585, 0.5908, 0.7439, 0.5908, 0.7439, 0.634, 0.7585, 0.634, 0.7585, 0.5908, 0.7439, 0.5908, 0.7439, 0.634, 0.7585, 0.634, 0.7585, 0.5908, 0.7439, 0.5908, 0.7439, 0.634, 0.7585, 0.634, 0.7585, 0.5908, 0.7439, 0.5908, 0.7439, 0.634, 0.7585, 0.634, 0.7585, 0.5908, 0.7439, 0.5908, 0.7439, 0.634, 0.7585, 0.634, 0.7585, 0.5908, 0.7439, 0.5908, 0.7439, 0.634, 0.7585, 0.634, 0.7585, 0.5908, 0.7439, 0.5908, 0.7439, 0.634, 0.7585, 0.634, 0.7585, 0.5908, 0.7439, 0.5908, 0.7439, 0.634, 0.7585, 0.634, 0.7585, 0.5908, 0.7439, 0.5908, 0.7439, 0.634, 0.7585, 0.634, 0.7585, 0.5908, 0.7439, 0.5908, 0.7439, 0.634, 0.7585, 0.634, 0.7585, 0.5908, 0.7439, 0.5908, 0.7439, 0.634, 0.7585, 0.634, 0.7585, 0.5908, 0.7439, 0.5908, 0.7439, 0.634, 0.7585, 0.634, 0.7585, 0.5908, 0.7439, 0.5908, 0.7439, 0.634, 0.7585, 0.634, 0.7585, 0.5908, 0.7439, 0.5908, 0.7439, 0.634, 0.7585, 0.634, 0.7585, 0.5908, 0.7439, 0.5908, 0.7439, 0.634, 0.7585, 0.634, 0.7585, 0.5908, 0.7439, 0.5908, 0.7439, 0.634, 0.7585, 0.634, 0.7585, 0.5908, 0.7439, 0.5908, 0.7439, 0.634, 0.7585, 0.634, 0.7585, 0.5908, 0.7439, 0.5908, 0.7439, 0.634, 0.7585, 0.634, 0.7585, 0.5908, 0.7439, 0.5908, 0.7439, 0.634, 0.7585, 0.634, 0.7585, 0.5908, 0.7439, 0.5908, 0.7439, 0.634, 0.7585, 0.634, 0.7585, 0.5908, 0.7439, 0.5908, 0.7439, 0.634, 0.7585, 0.634, 0.7585, 0.5908, 0.7439, 0.5908, 0.7439, 0.634, 0.7585, 0.634, 0.7585, 0.5908, 0.7439, 0.5908, 0.7439, 0.634, 0.7585, 0.634, 0.7585, 0.5908, 0.7439, 0.5908, 0.7439, 0.634, 0.7585, 0.634, 0.7585, 0.5908, 0.7439, 0.5908, 0.7439, 0.634, 0.7585, 0.634, 0.7585, 0.5908, 0.7439, 0.5908, 0.7439, 0.634, 0.7585, 0.634, 0.7585, 0.5908, 0.7439, 0.5908, 0.7439, 0.634, 0.7585, 0.634, 0.7585, 0.5908, 0.7439, 0.5908, 0.7439, 0.634, 0.7585, 0.634, 0.7585, 0.5908, 0.7439, 0.5908, 0.7439, 0.634, 0.7585, 0.634, 0.7585, 0.5908, 0.7439, 0.5908, 0.7439, 0.634, 0.7585, 0.634, 0.7585, 0.5908, 0.7439, 0.5908, 0.7439, 0.634, 0.7585, 0.634, 0.7585, 0.5908, 0.7439, 0.5908, 0.7439, 0.634, 0.7585, 0.634, 0.7585, 0.5908, 0.7439, 0.5908, 0.7439, 0.634, 0.7585, 0.634, 0.7585, 0.5908, 0.7439, 0.5908, 0.7439, 0.634, 0.7585, 0.634, 0.7585, 0.5908, 0.7439, 0.5908, 0.7439, 0.634, 0.7585, 0.634, 0.7585, 0.5908, 0.7439, 0.5908, 0.7439, 0.634, 0.7585, 0.634, 0.7585, 0.5908, 0.7439, 0.5908, 0.7439, 0.634, 0.7585, 0.634, 0.7585, 0.5908, 0.7439, 0.5908, 0.7439, 0.634, 0.7585, 0.634, 0.7585, 0.5908, 0.7439, 0.5908, 0.7439, 0.634, 0.7585, 0.634, 0.7585, 0.5908, 0.7439, 0.5908, 0.7439, 0.634, 0.7585, 0.634, 0.7585, 0.5908, 0.7439, 0.5908, 0.7439, 0.634, 0.7585, 0.634, 0.7585, 0.5908, 0.7439, 0.5908, 0.7439, 0.634, 0.7585, 0.634, 0.7585, 0.5908, 0.7439, 0.5908, 0.7439, 0.634, 0.7585, 0.634, 0.7585, 0.5908, 0.7439, 0.5908, 0.7439, 0.634, 0.7585, 0.634, 0.7585, 0.5908, 0.7439, 0.5908, 0.7439, 0.634, 0.7585, 0.634, 0.7585, 0.5908, 0.7439, 0.5908, 0.7439, 0.634, 0.7585, 0.634, 0.7585, 0.5908, 0.7439, 0.5908, 0.7439, 0.634, 0.7585, 0.634, 0.7585, 0.5908, 0.7439, 0.5908, 0.7439, 0.634, 0.7585, 0.634, 0.7585, 0.5908, 0.7439, 0.5908, 0.7439, 0.634, 0.7585, 0.634, 0.7585, 0.5908, 0.7439, 0.5908, 0.7439, 0.634, 0.7585, 0.634, 0.7585, 0.5908, 0.7439, 0.5908, 0.7439, 0.634, 0.7585, 0.634, 0.7585, 0.5908, 0.7439, 0.5908, 0.7439, 0.634, 0.7585, 0.634, 0.7585, 0.5908, 0.7439, 0.5908, 0.7439, 0.634, 0.7585, 0.634, 0.7585, 0.5908, 0.7439, 0.5908, 0.7439, 0.634, 0.7585, 0.634, 0.7585, 0.5908, 0.7439, 0.5908, 0.7439, 0.634, 0.7585, 0.634, 0.7585, 0.5908, 0.7439, 0.5908, 0.7439, 0.634, 0.7585, 0.634, 0.7585, 0.5908, 0.7439, 0.5908, 0.7439, 0.634, 0.7585, 0.634, 0.7585, 0.5908, 0.7439, 0.5908, 0.7439, 0.634, 0.7585, 0.634, 0.7585, 0.5908, 0.7439, 0.5908, 0.7439, 0.634, 0.7585, 0.634, 0.7585, 0.5908, 0.7439, 0.5908, 0.7439, 0.634, 0.7585, 0.634, 0.7585, 0.5908, 0.7439, 0.5908, 0.7439, 0.634, 0.7585, 0.634, 0.7585, 0.5908, 0.7439, 0.5908, 0.7439, 0.634, 0.7585, 0.634, 0.7585, 0.5908, 0.7439, 0.5908, 0.7439, 0.634, 0.7585, 0.634, 0.7585, 0.5908, 0.7439, 0.5908, 0.7439, 0.634, 0.7585, 0.634, 0.7585, 0.5908, 0.7439, 0.5908, 0.7439, 0.634, 0.7585, 0.634, 0.7585, 0.5908, 0.7439, 0.5908, 0.7439, 0.634, 0.7585, 0.634, 0.7585, 0.5908, 0.7439, 0.5908, 0.7439, 0.634, 0.7585, 0.634, 0.7585, 0.5908, 0.7439, 0.5908, 0.7439, 0.634, 0.7585, 0.634, 0.7585, 0.5908, 0.7439, 0.5908, 0.7439, 0.634, 0.7585, 0.634, 0.7585, 0.5908, 0.7439, 0.5908, 0.7439, 0.634, 0.7585, 0.634, 0.7585, 0.5908, 0.7439, 0.5908, 0.7439, 0.634, 0.7585, 0.634, 0.7585, 0.5908, 0.7439, 0.5908, 0.7439, 0.634, 0.7585, 0.634, 0.7585, 0.5908, 0.7439, 0.5908, 0.7439, 0.634, 0.7585, 0.634, 0.7585, 0.5908, 0.7439, 0.5908, 0.7439, 0.634, 0.7585, 0.634, 0.7585, 0.5908, 0.7439, 0.5908, 0.7439, 0.634, 0.7585, 0.634, 0.7585, 0.5908, 0.7439, 0.5908, 0.7439, 0.634, 0.7585, 0.634, 0.7585, 0.5908, 0.7439, 0.5908, 0.7439, 0.634, 0.7585, 0.634, 0.7585, 0.5908, 0.7439, 0.5908, 0.7439, 0.634, 0.7585, 0.634, 0.7585, 0.5908, 0.7439, 0.5908, 0.7439, 0.634, 0.7585, 0.634, 0.7585, 0.5908, 0.7439, 0.5908, 0.7439, 0.634, 0.7585, 0.634, 0.7585, 0.5908, 0.7439, 0.5908, 0.7439, 0.634, 0.7585, 0.634, 0.7585, 0.5908, 0.7439, 0.5908, 0.7439, 0.634, 0.7585, 0.634, 0.7585, 0.5908, 0.7439, 0.5908, 0.7439, 0.634, 0.7585, 0.634, 0.7585, 0.5908, 0.7439, 0.5908, 0.7439, 0.634, 0.7585, 0.634, 0.7585, 0.5908, 0.7439, 0.5908, 0.7439, 0.634, 0.7585, 0.634, 0.7585, 0.5908, 0.7439, 0.5908, 0.7439, 0.634, 0.7585, 0.634, 0.7585, 0.5908, 0.7439, 0.5908, 0.7439, 0.634, 0.7585, 0.634, 0.7585, 0.5908, 0.7439, 0.5908, 0.7439, 0.634, 0.7585, 0.634, 0.7585, 0.5908, 0.7439, 0.5908, 0.7439, 0.634, 0.7585, 0.634, 0.7585, 0.5908, 0.7439, 0.5908, 0.7439, 0.634, 0.7585, 0.634, 0.7585, 0.5908, 0.7439, 0.5908, 0.7439, 0.634, 0.7585, 0.634, 0.7585, 0.5908, 0.7439, 0.5908, 0.7439, 0.634, 0.7585, 0.634, 0.7585, 0.5908, 0.7439, 0.5908, 0.7439, 0.634, 0.7585, 0.634, 0.7585, 0.5908, 0.7439, 0.5908, 0.7439, 0.634, 0.7585, 0.634, 0.7585, 0.5908, 0.7439, 0.5908, 0.7439, 0.634, 0.7585, 0.634, 0.7585, 0.5908, 0.7439, 0.5908, 0.7439, 0.634, 0.7585, 0.634, 0.7585, 0.5908, 0.7439, 0.5908, 0.7439, 0.634, 0.7585, 0.634, 0.7585, 0.5908, 0.7439, 0.5908, 0.7439, 0.634, 0.7585, 0.634, 0.7585, 0.5908, 0.7439, 0.5908, 0.7439, 0.634, 0.7585, 0.634, 0.7585, 0.5908, 0.7439, 0.5908, 0.7439, 0.634, 0.7585, 0.634, 0.7585, 0.5908, 0.7439, 0.5908, 0.7439, 0.634, 0.7585, 0.634, 0.7585, 0.5908, 0.7439, 0.5908, 0.7439, 0.634, 0.7585, 0.634, 0.7585, 0.5908, 0.7439, 0.5908, 0.7439, 0.634, 0.7585, 0.634, 0.7585, 0.5908, 0.7439, 0.5908, 0.7439, 0.634, 0.7585, 0.634, 0.7585, 0.5908, 0.7439, 0.5908, 0.7439, 0.634, 0.7585, 0.634, 0.7585, 0.5908, 0.7439, 0.5908, 0.7439, 0.634, 0.7585, 0.634, 0.7585, 0.5908, 0.7439, 0.5908, 0.7439, 0.634, 0.7585, 0.634, 0.7585, 0.5908, 0.7439, 0.5908, 0.7439, 0.634, 0.7585, 0.634, 0.7585, 0.5908, 0.7439, 0.5908, 0.7439, 0.634, 0.7585, 0.634, 0.7585, 0.5908, 0.7439, 0.5908, 0.7439, 0.634, 0.7585, 0.634, 0.7585, 0.5908, 0.7439, 0.5908, 0.7439, 0.634, 0.7585, 0.634, 0.7585, 0.5908, 0.7439, 0.5908])
me_icosphere_001.materials.append(mat_material)
me_icosphere_001.update()
me_cube = bpy.data.meshes.new('Cube')
me_cube.from_pydata([(-1.66, -0.4126, -0.7247), (-1.568, -0.4126, -0.4463), (0.3382, -0.4126, -1.438), (0.4295, -0.4126, -1.16), (-1.66, -0.8583, -0.7247), (-1.568, -0.8583, -0.4463), (0.3382, -0.8583, -1.438), (0.4295, -0.8583, -1.16), (-1.689, 0.05231, -0.7238), (-1.597, 0.05231, -0.4453), (0.3091, 0.05231, -1.437), (0.4005, 0.05231, -1.159), (-1.689, -0.3934, -0.7238), (-1.597, -0.3934, -0.4453), (0.3091, -0.3934, -1.437), (0.4005, -0.3934, -1.159), (-1.674, 0.5328, -0.7242), (-1.583, 0.5328, -0.4458), (0.3236, 0.5328, -1.438), (0.415, 0.5328, -1.159), (-1.674, 0.08708, -0.7242), (-1.583, 0.08708, -0.4458), (0.3236, 0.08708, -1.438), (0.415, 0.08708, -1.159), (-1.66, 0.9822, -0.7247), (-1.568, 0.9822, -0.4463), (0.3382, 0.9822, -1.438), (0.4295, 0.9822, -1.16), (-1.66, 0.5365, -0.7247), (-1.568, 0.5365, -0.4463), (0.3382, 0.5365, -1.438), (0.4295, 0.5365, -1.16), (-1.96, 1.25, -1.943), (-1.987, 0.9582, -1.935), (0.0664, 1.1, -2.553), (0.03926, 0.8079, -2.545), (-2.088, 1.25, -2.37), (-2.115, 0.9582, -2.361), (-0.06219, 1.1, -2.98), (-0.08933, 0.8079, -2.972), (-1.851, 1.261, -1.49), (-1.878, 0.969, -1.482), (0.1747, 1.11, -2.1), (0.1476, 0.8186, -2.092), (-1.98, 1.261, -1.917), (-2.007, 0.969, -1.908), (0.04611, 1.11, -2.527), (0.01896, 0.8186, -2.519), (-1.7, 1.255, -1.034), (-1.727, 0.9636, -1.026), (0.3262, 1.105, -1.644), (0.2991, 0.8132, -1.636), (-1.828, 1.255, -1.46), (-1.855, 0.9636, -1.452), (0.1977, 1.105, -2.071), (0.1705, 0.8132, -2.063), (-1.557, 1.25, -0.6073), (-1.584, 0.9582, -0.5991), (0.4688, 1.1, -1.218), (0.4417, 0.8079, -1.21), (-1.686, 1.25, -1.034), (-1.713, 0.9582, -1.026), (0.3403, 1.1, -1.644), (0.3131, 0.8079, -1.636), (-1.961, -0.7223, -1.942), (-1.948, -1.015, -1.946), (0.06454, -0.5695, -2.553), (0.07747, -0.8622, -2.557), (-2.09, -0.7223, -2.369), (-2.077, -1.015, -2.373), (-0.06405, -0.5695, -2.979), (-0.05112, -0.8622, -2.983), (-1.854, -0.7154, -1.489), (-1.841, -1.008, -1.493), (0.1716, -0.5627, -2.099), (0.1846, -0.8554, -2.103), (-1.983, -0.7154, -1.916), (-1.97, -1.008, -1.92), (0.04304, -0.5627, -2.526), (0.05597, -0.8554, -2.53), (-1.702, -0.7189, -1.033), (-1.689, -1.012, -1.037), (0.3238, -0.5661, -1.643), (0.3367, -0.8588, -1.647), (-1.831, -0.7189, -1.46), (-1.818, -1.012, -1.464), (0.1952, -0.5661, -2.07), (0.2081, -0.8588, -2.074), (-1.559, -0.7223, -0.6068), (-1.546, -1.015, -0.6107), (0.467, -0.5695, -1.217), (0.4799, -0.8622, -1.221), (-1.687, -0.7223, -1.033), (-1.674, -1.015, -1.037), (0.3384, -0.5695, -1.644), (0.3513, -0.8622, -1.648), (0.176, -0.4126, -1.166), (0.4653, -0.4126, -1.212), (-0.2162, -0.4126, -3.25), (0.07306, -0.4126, -3.297), (0.176, -0.8583, -1.166), (0.4653, -0.8583, -1.212), (-0.2162, -0.8583, -3.25), (0.07306, -0.8583, -3.297), (0.1724, 0.05231, -1.137), (0.4617, 0.05231, -1.183), (-0.2198, 0.05231, -3.221), (0.0695, 0.05231, -3.268), (0.1724, -0.3934, -1.137), (0.4617, -0.3934, -1.183), (-0.2198, -0.3934, -3.221), (0.0695, -0.3934, -3.268), (0.1742, 0.5328, -1.151), (0.4635, 0.5328, -1.198), (-0.218, 0.5328, -3.236), (0.07128, 0.5328, -3.283), (0.1742, 0.08708, -1.151), (0.4635, 0.08708, -1.198), (-0.218, 0.08708, -3.236), (0.07128, 0.08708, -3.283), (0.176, 0.9822, -1.166), (0.4653, 0.9822, -1.212), (-0.2162, 0.9822, -3.25), (0.07306, 0.9822, -3.297), (0.176, 0.5365, -1.166), (0.4653, 0.5365, -1.212), (-0.2162, 0.5365, -3.25), (0.07306, 0.5365, -3.297), (-1.862, -1.065, -2.827), (-2.118, -1.419, -2.557), (-2.277, -0.9303, -2.557), (-1.862, -0.6284, -2.557), (-1.446, -0.9303, -2.557), (-1.605, -1.419, -2.557), (-2.277, -1.2, -2.12), (-2.118, -0.7119, -2.12), (-1.605, -0.7119, -2.12), (-1.446, -1.2, -2.12), (-1.862, -1.502, -2.12), (-1.862, -1.065, -1.85), (-0.6432, -0.6654, -2.806), (-1.074, -1.234, -3.016), (-1.383, -0.604, -2.771), (-0.9612, -0.3404, -2.218), (-0.3909, -0.8078, -2.122), (-0.4607, -1.36, -2.614), (-1.658, -1.261, -2.556), (-1.589, -0.7085, -2.063), (-0.9753, -0.8344, -1.662), (-0.6659, -1.465, -1.907), (-1.088, -1.728, -2.46), (-1.406, -1.403, -1.871), (-0.1061, -0.6445, -2.725), (-0.0629, -1.232, -2.897), (-0.598, -1.01, -2.695), (-0.4802, -0.6166, -2.239), (0.1277, -0.5952, -2.16), (0.3856, -0.9753, -2.566), (-0.4102, -1.566, -2.518), (-0.6681, -1.186, -2.112), (-0.2196, -0.9301, -1.781), (0.3154, -1.152, -1.983), (0.1976, -1.545, -2.439), (-0.1764, -1.517, -1.953), (0.148, -0.6042, -2.8), (0.6581, -0.9401, -2.857), (0.1669, -1.174, -2.573), (-0.09785, -0.724, -2.251), (0.2298, -0.2122, -2.335), (0.697, -0.3458, -2.71), (0.7276, -1.268, -2.343), (0.2604, -1.134, -1.968), (0.2992, -0.5397, -1.821), (0.7905, -0.306, -2.105), (1.055, -0.7558, -2.427), (0.8094, -0.8756, -1.878), (-1.769, 1.352, -2.827), (-2.025, 1.706, -2.557), (-2.184, 1.217, -2.557), (-1.769, 0.9154, -2.557), (-1.353, 1.217, -2.557), (-1.512, 1.706, -2.557), (-2.184, 1.487, -2.12), (-2.025, 0.9989, -2.12), (-1.512, 0.9989, -2.12), (-1.353, 1.487, -2.12), (-1.769, 1.789, -2.12), (-1.769, 1.352, -1.85), (-0.5502, 0.9524, -2.806), (-0.9811, 1.521, -3.016), (-1.29, 0.891, -2.771), (-0.8682, 0.6274, -2.218), (-0.2979, 1.095, -2.122), (-0.3677, 1.647, -2.614), (-1.565, 1.548, -2.556), (-1.496, 0.9955, -2.063), (-0.8823, 1.121, -1.662), (-0.5729, 1.752, -1.907), (-0.9951, 2.015, -2.46), (-1.313, 1.69, -1.871), (-0.01313, 0.9315, -2.725), (0.03009, 1.519, -2.897), (-0.505, 1.297, -2.695), (-0.3872, 0.9036, -2.239), (0.2207, 0.8822, -2.16), (0.4786, 1.262, -2.566), (-0.3173, 1.854, -2.518), (-0.5751, 1.473, -2.112), (-0.1266, 1.217, -1.781), (0.4084, 1.439, -1.983), (0.2906, 1.832, -2.439), (-0.08342, 1.804, -1.953), (0.2409, 0.8912, -2.8), (0.7511, 1.227, -2.857), (0.2599, 1.461, -2.573), (-0.00486, 1.011, -2.251), (0.3228, 0.4993, -2.335), (0.7899, 0.6329, -2.71), (0.8205, 1.555, -2.343), (0.3534, 1.421, -1.968), (0.3922, 0.8267, -1.821), (0.8834, 0.593, -2.105), (1.148, 1.043, -2.427), (0.9024, 1.163, -1.878), (0.311, 0.43, -2.696), (0.7816, 0.4818, -2.74), (0.5251, 0.8165, -2.52), (0.1836, 0.5995, -2.271), (0.2291, 0.1307, -2.336), (0.5987, 0.05797, -2.626), (0.9452, 0.6833, -2.342), (0.5756, 0.756, -2.052), (0.3927, 0.3321, -1.938), (0.6492, -0.002549, -2.157), (0.9907, 0.2145, -2.407), (0.8633, 0.3839, -1.982), (0.3504, -0.2192, -2.696), (0.7358, 0.05583, -2.74), (0.3486, 0.2226, -2.52), (0.1565, -0.1335, -2.271), (0.4251, -0.5204, -2.336), (0.7831, -0.4034, -2.626), (0.7802, 0.3115, -2.342), (0.4222, 0.1945, -2.052), (0.4695, -0.2648, -1.938), (0.8567, -0.4316, -2.157), (1.049, -0.07545, -2.407), (0.8549, 0.01022, -1.982), (-0.936, -0.9549, -0.5924), (-0.9396, -1.07, -0.6034), (-1.501, -0.9299, -2.615), (-1.504, -1.045, -2.626), (-1.201, -0.9529, -0.4741), (-1.205, -1.068, -0.485), (-1.766, -0.9278, -2.497), (-1.77, -1.043, -2.508), (-0.936, 1.318, -0.6183), (-0.9396, 1.203, -0.6292), (-1.501, 1.343, -2.641), (-1.504, 1.228, -2.652), (-1.201, 1.32, -0.4999), (-1.205, 1.205, -0.5109), (-1.766, 1.345, -2.522), (-1.77, 1.23, -2.533), (-0.9019, -1.029, -0.5371), (-0.937, -1.02, -0.6464), (-0.9016, 1.305, -0.5657), (-0.9366, 1.314, -0.675), (-1.182, -1.034, -0.449), (-1.217, -1.025, -0.5583), (-1.181, 1.303, -0.4777), (-1.216, 1.312, -0.5869), (-2.298, 1.073, -2.49), (-1.656, 1.073, -2.199), (-0.1904, 1.073, -2.249), (-0.5537, 1.073, -1.959), (-2.298, -0.8892, -2.49), (-1.656, -0.8892, -2.199), (-0.1904, -0.8892, -2.249), (-0.5537, -0.8892, -1.959), (-2.112, 0.9068, -2.418), (-2.26, 0.7039, -2.263), (-2.351, 0.9843, -2.263), (-2.112, 1.158, -2.263), (-1.873, 0.9843, -2.263), (-1.965, 0.7039, -2.263), (-2.351, 0.8293, -2.012), (-2.26, 1.11, -2.012), (-1.965, 1.11, -2.012), (-1.873, 0.8293, -2.012), (-2.112, 0.6559, -2.012), (-2.112, 0.9068, -1.857), (-2.013, -0.6448, -2.371), (-2.161, -0.8478, -2.216), (-2.252, -0.5673, -2.216), (-2.013, -0.3939, -2.216), (-1.775, -0.5673, -2.216), (-1.866, -0.8478, -2.216), (-2.252, -0.7223, -1.965), (-2.161, -0.4419, -1.965), (-1.866, -0.4419, -1.965), (-1.775, -0.7223, -1.965), (-2.013, -0.8957, -1.965), (-2.013, -0.6448, -1.81), (-1.572, 0.8105, -2.455), (-1.797, 0.5003, -2.218), (-1.937, 0.929, -2.218), (-1.572, 1.194, -2.218), (-1.207, 0.929, -2.218), (-1.347, 0.5003, -2.218), (-1.937, 0.692, -1.834), (-1.797, 1.121, -1.834), (-1.347, 1.121, -1.834), (-1.207, 0.692, -1.834), (-1.572, 0.427, -1.834), (-1.572, 0.8105, -1.597), (-1.068, -0.4214, -2.771), (-1.293, -0.7316, -2.534), (-1.432, -0.3029, -2.534), (-1.068, -0.0379, -2.534), (-0.703, -0.3029, -2.534), (-0.8423, -0.7316, -2.534), (-1.432, -0.5399, -2.151), (-1.293, -0.1111, -2.151), (-0.8423, -0.1111, -2.151), (-0.703, -0.5399, -2.151), (-1.068, -0.8048, -2.151), (-1.068, -0.4214, -1.914), (-1.533, -0.5893, -2.784), (-1.765, -0.909, -2.54), (-1.908, -0.4671, -2.54), (-1.533, -0.1941, -2.54), (-1.157, -0.4671, -2.54), (-1.3, -0.909, -2.54), (-1.908, -0.7114, -2.145), (-1.765, -0.2695, -2.145), (-1.3, -0.2695, -2.145), (-1.157, -0.7114, -2.145), (-1.533, -0.9845, -2.145), (-1.533, -0.5893, -1.901)], [], [(0, 1, 3, 2), (2, 3, 7, 6), (6, 7, 5, 4), (4, 5, 1, 0), (2, 6, 4, 0), (7, 3, 1, 5), (8, 9, 11, 10), (10, 11, 15, 14), (14, 15, 13, 12), (12, 13, 9, 8), (10, 14, 12, 8), (15, 11, 9, 13), (16, 17, 19, 18), (18, 19, 23, 22), (22, 23, 21, 20), (20, 21, 17, 16), (18, 22, 20, 16), (23, 19, 17, 21), (24, 25, 27, 26), (26, 27, 31, 30), (30, 31, 29, 28), (28, 29, 25, 24), (26, 30, 28, 24), (31, 27, 25, 29), (32, 33, 35, 34), (34, 35, 39, 38), (38, 39, 37, 36), (36, 37, 33, 32), (34, 38, 36, 32), (39, 35, 33, 37), (40, 41, 43, 42), (42, 43, 47, 46), (46, 47, 45, 44), (44, 45, 41, 40), (42, 46, 44, 40), (47, 43, 41, 45), (48, 49, 51, 50), (50, 51, 55, 54), (54, 55, 53, 52), (52, 53, 49, 48), (50, 54, 52, 48), (55, 51, 49, 53), (56, 57, 59, 58), (58, 59, 63, 62), (62, 63, 61, 60), (60, 61, 57, 56), (58, 62, 60, 56), (63, 59, 57, 61), (64, 65, 67, 66), (66, 67, 71, 70), (70, 71, 69, 68), (68, 69, 65, 64), (66, 70, 68, 64), (71, 67, 65, 69), (72, 73, 75, 74), (74, 75, 79, 78), (78, 79, 77, 76), (76, 77, 73, 72), (74, 78, 76, 72), (79, 75, 73, 77), (80, 81, 83, 82), (82, 83, 87, 86), (86, 87, 85, 84), (84, 85, 81, 80), (82, 86, 84, 80), (87, 83, 81, 85), (88, 89, 91, 90), (90, 91, 95, 94), (94, 95, 93, 92), (92, 93, 89, 88), (90, 94, 92, 88), (95, 91, 89, 93), (96, 97, 99, 98), (98, 99, 103, 102), (102, 103, 101, 100), (100, 101, 97, 96), (98, 102, 100, 96), (103, 99, 97, 101), (104, 105, 107, 106), (106, 107, 111, 110), (110, 111, 109, 108), (108, 109, 105, 104), (106, 110, 108, 104), (111, 107, 105, 109), (112, 113, 115, 114), (114, 115, 119, 118), (118, 119, 117, 116), (116, 117, 113, 112), (114, 118, 116, 112), (119, 115, 113, 117), (120, 121, 123, 122), (122, 123, 127, 126), (126, 127, 125, 124), (124, 125, 121, 120), (122, 126, 124, 120), (127, 123, 121, 125), (128, 129, 130), (129, 128, 133), (128, 130, 131), (128, 131, 132), (128, 132, 133), (129, 133, 138), (130, 129, 134), (131, 130, 135), (132, 131, 136), (133, 132, 137), (129, 138, 134), (130, 134, 135), (131, 135, 136), (132, 136, 137), (133, 137, 138), (134, 138, 139), (135, 134, 139), (136, 135, 139), (137, 136, 139), (138, 137, 139), (140, 141, 142), (141, 140, 145), (140, 142, 143), (140, 143, 144), (140, 144, 145), (141, 145, 150), (142, 141, 146), (143, 142, 147), (144, 143, 148), (145, 144, 149), (141, 150, 146), (142, 146, 147), (143, 147, 148), (144, 148, 149), (145, 149, 150), (146, 150, 151), (147, 146, 151), (148, 147, 151), (149, 148, 151), (150, 149, 151), (152, 153, 154), (153, 152, 157), (152, 154, 155), (152, 155, 156), (152, 156, 157), (153, 157, 162), (154, 153, 158), (155, 154, 159), (156, 155, 160), (157, 156, 161), (153, 162, 158), (154, 158, 159), (155, 159, 160), (156, 160, 161), (157, 161, 162), (158, 162, 163), (159, 158, 163), (160, 159, 163), (161, 160, 163), (162, 161, 163), (164, 165, 166), (165, 164, 169), (164, 166, 167), (164, 167, 168), (164, 168, 169), (165, 169, 174), (166, 165, 170), (167, 166, 171), (168, 167, 172), (169, 168, 173), (165, 174, 170), (166, 170, 171), (167, 171, 172), (168, 172, 173), (169, 173, 174), (170, 174, 175), (171, 170, 175), (172, 171, 175), (173, 172, 175), (174, 173, 175), (176, 178, 177), (177, 181, 176), (176, 179, 178), (176, 180, 179), (176, 181, 180), (177, 186, 181), (178, 182, 177), (179, 183, 178), (180, 184, 179), (181, 185, 180), (177, 182, 186), (178, 183, 182), (179, 184, 183), (180, 185, 184), (181, 186, 185), (182, 187, 186), (183, 187, 182), (184, 187, 183), (185, 187, 184), (186, 187, 185), (188, 190, 189), (189, 193, 188), (188, 191, 190), (188, 192, 191), (188, 193, 192), (189, 198, 193), (190, 194, 189), (191, 195, 190), (192, 196, 191), (193, 197, 192), (189, 194, 198), (190, 195, 194), (191, 196, 195), (192, 197, 196), (193, 198, 197), (194, 199, 198), (195, 199, 194), (196, 199, 195), (197, 199, 196), (198, 199, 197), (200, 202, 201), (201, 205, 200), (200, 203, 202), (200, 204, 203), (200, 205, 204), (201, 210, 205), (202, 206, 201), (203, 207, 202), (204, 208, 203), (205, 209, 204), (201, 206, 210), (202, 207, 206), (203, 208, 207), (204, 209, 208), (205, 210, 209), (206, 211, 210), (207, 211, 206), (208, 211, 207), (209, 211, 208), (210, 211, 209), (212, 214, 213), (213, 217, 212), (212, 215, 214), (212, 216, 215), (212, 217, 216), (213, 222, 217), (214, 218, 213), (215, 219, 214), (216, 220, 215), (217, 221, 216), (213, 218, 222), (214, 219, 218), (215, 220, 219), (216, 221, 220), (217, 222, 221), (218, 223, 222), (219, 223, 218), (220, 223, 219), (221, 223, 220), (222, 223, 221), (224, 226, 225), (225, 229, 224), (224, 227, 226), (224, 228, 227), (224, 229, 228), (225, 234, 229), (226, 230, 225), (227, 231, 226), (228, 232, 227), (229, 233, 228), (225, 230, 234), (226, 231, 230), (227, 232, 231), (228, 233, 232), (229, 234, 233), (230, 235, 234), (231, 235, 230), (232, 235, 231), (233, 235, 232), (234, 235, 233), (236, 238, 237), (237, 241, 236), (236, 239, 238), (236, 240, 239), (236, 241, 240), (237, 246, 241), (238, 242, 237), (239, 243, 238), (240, 244, 239), (241, 245, 240), (237, 242, 246), (238, 243, 242), (239, 244, 243), (240, 245, 244), (241, 246, 245), (242, 247, 246), (243, 247, 242), (244, 247, 243), (245, 247, 244), (246, 247, 245), (248, 249, 251, 250), (250, 251, 255, 254), (254, 255, 253, 252), (252, 253, 249, 248), (250, 254, 252, 248), (255, 251, 249, 253), (256, 257, 259, 258), (258, 259, 263, 262), (262, 263, 261, 260), (260, 261, 257, 256), (258, 262, 260, 256), (263, 259, 257, 261), (264, 265, 267, 266), (266, 267, 271, 270), (270, 271, 269, 268), (268, 269, 265, 264), (266, 270, 268, 264), (271, 267, 265, 269), (272, 273, 275, 274), (274, 275, 279, 278), (278, 279, 277, 276), (276, 277, 273, 272), (274, 278, 276, 272), (279, 275, 273, 277), (280, 281, 282), (281, 280, 285), (280, 282, 283), (280, 283, 284), (280, 284, 285), (281, 285, 290), (282, 281, 286), (283, 282, 287), (284, 283, 288), (285, 284, 289), (281, 290, 286), (282, 286, 287), (283, 287, 288), (284, 288, 289), (285, 289, 290), (286, 290, 291), (287, 286, 291), (288, 287, 291), (289, 288, 291), (290, 289, 291), (292, 293, 294), (293, 292, 297), (292, 294, 295), (292, 295, 296), (292, 296, 297), (293, 297, 302), (294, 293, 298), (295, 294, 299), (296, 295, 300), (297, 296, 301), (293, 302, 298), (294, 298, 299), (295, 299, 300), (296, 300, 301), (297, 301, 302), (298, 302, 303), (299, 298, 303), (300, 299, 303), (301, 300, 303), (302, 301, 303), (304, 305, 306), (305, 304, 309), (304, 306, 307), (304, 307, 308), (304, 308, 309), (305, 309, 314), (306, 305, 310), (307, 306, 311), (308, 307, 312), (309, 308, 313), (305, 314, 310), (306, 310, 311), (307, 311, 312), (308, 312, 313), (309, 313, 314), (310, 314, 315), (311, 310, 315), (312, 311, 315), (313, 312, 315), (314, 313, 315), (316, 317, 318), (317, 316, 321), (316, 318, 319), (316, 319, 320), (316, 320, 321), (317, 321, 326), (318, 317, 322), (319, 318, 323), (320, 319, 324), (321, 320, 325), (317, 326, 322), (318, 322, 323), (319, 323, 324), (320, 324, 325), (321, 325, 326), (322, 326, 327), (323, 322, 327), (324, 323, 327), (325, 324, 327), (326, 325, 327), (328, 329, 330), (329, 328, 333), (328, 330, 331), (328, 331, 332), (328, 332, 333), (329, 333, 338), (330, 329, 334), (331, 330, 335), (332, 331, 336), (333, 332, 337), (329, 338, 334), (330, 334, 335), (331, 335, 336), (332, 336, 337), (333, 337, 338), (334, 338, 339), (335, 334, 339), (336, 335, 339), (337, 336, 339), (338, 337, 339)])
_uv = me_cube.uv_layers.new(name='UVMap')
_uv.uv.foreach_set('vector', [0.6598, 0.1686, 0.6373, 0.1683, 0.6376, 0.1457, 0.6602, 0.146, 0.6598, 0.1686, 0.6373, 0.1683, 0.6376, 0.1457, 0.6602, 0.146, 0.6598, 0.1686, 0.6373, 0.1683, 0.6376, 0.1457, 0.6602, 0.146, 0.6574, 0.1562, 0.6398, 0.156, 0.64, 0.1384, 0.6577, 0.1386, 0.6598, 0.1686, 0.6373, 0.1683, 0.6376, 0.1457, 0.6602, 0.146, 0.6598, 0.1686, 0.6373, 0.1683, 0.6376, 0.1457, 0.6602, 0.146, 0.6598, 0.1686, 0.6373, 0.1683, 0.6376, 0.1457, 0.6602, 0.146, 0.6598, 0.1686, 0.6373, 0.1683, 0.6376, 0.1457, 0.6602, 0.146, 0.6598, 0.1686, 0.6373, 0.1683, 0.6376, 0.1457, 0.6602, 0.146, 0.6574, 0.1562, 0.6398, 0.156, 0.64, 0.1384, 0.6577, 0.1386, 0.6598, 0.1686, 0.6373, 0.1683, 0.6376, 0.1457, 0.6602, 0.146, 0.6598, 0.1686, 0.6373, 0.1683, 0.6376, 0.1457, 0.6602, 0.146, 0.6598, 0.1686, 0.6373, 0.1683, 0.6376, 0.1457, 0.6602, 0.146, 0.6598, 0.1686, 0.6373, 0.1683, 0.6376, 0.1457, 0.6602, 0.146, 0.6598, 0.1686, 0.6373, 0.1683, 0.6376, 0.1457, 0.6602, 0.146, 0.6574, 0.1562, 0.6398, 0.156, 0.64, 0.1384, 0.6577, 0.1386, 0.6598, 0.1686, 0.6373, 0.1683, 0.6376, 0.1457, 0.6602, 0.146, 0.6598, 0.1686, 0.6373, 0.1683, 0.6376, 0.1457, 0.6602, 0.146, 0.6598, 0.1686, 0.6373, 0.1683, 0.6376, 0.1457, 0.6602, 0.146, 0.6598, 0.1686, 0.6373, 0.1683, 0.6376, 0.1457, 0.6602, 0.146, 0.6598, 0.1686, 0.6373, 0.1683, 0.6376, 0.1457, 0.6602, 0.146, 0.6574, 0.1562, 0.6398, 0.156, 0.64, 0.1384, 0.6577, 0.1386, 0.6598, 0.1686, 0.6373, 0.1683, 0.6376, 0.1457, 0.6602, 0.146, 0.6598, 0.1686, 0.6373, 0.1683, 0.6376, 0.1457, 0.6602, 0.146, 0.6598, 0.1686, 0.6373, 0.1683, 0.6376, 0.1457, 0.6602, 0.146, 0.6598, 0.1686, 0.6373, 0.1683, 0.6376, 0.1457, 0.6602, 0.146, 0.6598, 0.1686, 0.6373, 0.1683, 0.6376, 0.1457, 0.6602, 0.146, 0.6574, 0.1562, 0.6398, 0.156, 0.64, 0.1384, 0.6577, 0.1386, 0.6598, 0.1686, 0.6373, 0.1683, 0.6376, 0.1457, 0.6602, 0.146, 0.6598, 0.1686, 0.6373, 0.1683, 0.6376, 0.1457, 0.6602, 0.146, 0.6598, 0.1686, 0.6373, 0.1683, 0.6376, 0.1457, 0.6602, 0.146, 0.6598, 0.1686, 0.6373, 0.1683, 0.6376, 0.1457, 0.6602, 0.146, 0.6598, 0.1686, 0.6373, 0.1683, 0.6376, 0.1457, 0.6602, 0.146, 0.6574, 0.1562, 0.6398, 0.156, 0.64, 0.1384, 0.6577, 0.1386, 0.6598, 0.1686, 0.6373, 0.1683, 0.6376, 0.1457, 0.6602, 0.146, 0.6598, 0.1686, 0.6373, 0.1683, 0.6376, 0.1457, 0.6602, 0.146, 0.6598, 0.1686, 0.6373, 0.1683, 0.6376, 0.1457, 0.6602, 0.146, 0.6598, 0.1686, 0.6373, 0.1683, 0.6376, 0.1457, 0.6602, 0.146, 0.6598, 0.1686, 0.6373, 0.1683, 0.6376, 0.1457, 0.6602, 0.146, 0.6574, 0.1562, 0.6398, 0.156, 0.64, 0.1384, 0.6577, 0.1386, 0.6598, 0.1686, 0.6373, 0.1683, 0.6376, 0.1457, 0.6602, 0.146, 0.6598, 0.1686, 0.6373, 0.1683, 0.6376, 0.1457, 0.6602, 0.146, 0.6598, 0.1686, 0.6373, 0.1683, 0.6376, 0.1457, 0.6602, 0.146, 0.6598, 0.1686, 0.6373, 0.1683, 0.6376, 0.1457, 0.6602, 0.146, 0.6598, 0.1686, 0.6373, 0.1683, 0.6376, 0.1457, 0.6602, 0.146, 0.6574, 0.1562, 0.6398, 0.156, 0.64, 0.1384, 0.6577, 0.1386, 0.6598, 0.1686, 0.6373, 0.1683, 0.6376, 0.1457, 0.6602, 0.146, 0.6598, 0.1686, 0.6373, 0.1683, 0.6376, 0.1457, 0.6602, 0.146, 0.6598, 0.1686, 0.6373, 0.1683, 0.6376, 0.1457, 0.6602, 0.146, 0.6598, 0.1686, 0.6373, 0.1683, 0.6376, 0.1457, 0.6602, 0.146, 0.6598, 0.1686, 0.6373, 0.1683, 0.6376, 0.1457, 0.6602, 0.146, 0.6574, 0.1562, 0.6398, 0.156, 0.64, 0.1384, 0.6577, 0.1386, 0.6598, 0.1686, 0.6373, 0.1683, 0.6376, 0.1457, 0.6602, 0.146, 0.6598, 0.1686, 0.6373, 0.1683, 0.6376, 0.1457, 0.6602, 0.146, 0.6598, 0.1686, 0.6373, 0.1683, 0.6376, 0.1457, 0.6602, 0.146, 0.6598, 0.1686, 0.6373, 0.1683, 0.6376, 0.1457, 0.6602, 0.146, 0.6598, 0.1686, 0.6373, 0.1683, 0.6376, 0.1457, 0.6602, 0.146, 0.6574, 0.1562, 0.6398, 0.156, 0.64, 0.1384, 0.6577, 0.1386, 0.6598, 0.1686, 0.6373, 0.1683, 0.6376, 0.1457, 0.6602, 0.146, 0.6598, 0.1686, 0.6373, 0.1683, 0.6376, 0.1457, 0.6602, 0.146, 0.6598, 0.1686, 0.6373, 0.1683, 0.6376, 0.1457, 0.6602, 0.146, 0.6598, 0.1686, 0.6373, 0.1683, 0.6376, 0.1457, 0.6602, 0.146, 0.6598, 0.1686, 0.6373, 0.1683, 0.6376, 0.1457, 0.6602, 0.146, 0.6574, 0.1562, 0.6398, 0.156, 0.64, 0.1384, 0.6577, 0.1386, 0.6598, 0.1686, 0.6373, 0.1683, 0.6376, 0.1457, 0.6602, 0.146, 0.6598, 0.1686, 0.6373, 0.1683, 0.6376, 0.1457, 0.6602, 0.146, 0.6598, 0.1686, 0.6373, 0.1683, 0.6376, 0.1457, 0.6602, 0.146, 0.6598, 0.1686, 0.6373, 0.1683, 0.6376, 0.1457, 0.6602, 0.146, 0.6598, 0.1686, 0.6373, 0.1683, 0.6376, 0.1457, 0.6602, 0.146, 0.6574, 0.1562, 0.6398, 0.156, 0.64, 0.1384, 0.6577, 0.1386, 0.6598, 0.1686, 0.6373, 0.1683, 0.6376, 0.1457, 0.6602, 0.146, 0.6598, 0.1686, 0.6373, 0.1683, 0.6376, 0.1457, 0.6602, 0.146, 0.6598, 0.1686, 0.6373, 0.1683, 0.6376, 0.1457, 0.6602, 0.146, 0.6598, 0.1686, 0.6373, 0.1683, 0.6376, 0.1457, 0.6602, 0.146, 0.6598, 0.1686, 0.6373, 0.1683, 0.6376, 0.1457, 0.6602, 0.146, 0.6598, 0.1686, 0.6373, 0.1683, 0.6376, 0.1457, 0.6602, 0.146, 0.6598, 0.1686, 0.6373, 0.1683, 0.6376, 0.1457, 0.6602, 0.146, 0.6598, 0.1686, 0.6373, 0.1683, 0.6376, 0.1457, 0.6602, 0.146, 0.6598, 0.1686, 0.6373, 0.1683, 0.6376, 0.1457, 0.6602, 0.146, 0.6598, 0.1686, 0.6373, 0.1683, 0.6376, 0.1457, 0.6602, 0.146, 0.6598, 0.1686, 0.6373, 0.1683, 0.6376, 0.1457, 0.6602, 0.146, 0.6598, 0.1686, 0.6373, 0.1683, 0.6376, 0.1457, 0.6602, 0.146, 0.6598, 0.1686, 0.6373, 0.1683, 0.6376, 0.1457, 0.6602, 0.146, 0.6598, 0.1686, 0.6373, 0.1683, 0.6376, 0.1457, 0.6602, 0.146, 0.6598, 0.1686, 0.6373, 0.1683, 0.6376, 0.1457, 0.6602, 0.146, 0.6598, 0.1686, 0.6373, 0.1683, 0.6376, 0.1457, 0.6602, 0.146, 0.6598, 0.1686, 0.6373, 0.1683, 0.6376, 0.1457, 0.6602, 0.146, 0.6598, 0.1686, 0.6373, 0.1683, 0.6376, 0.1457, 0.6602, 0.146, 0.6598, 0.1686, 0.6373, 0.1683, 0.6376, 0.1457, 0.6602, 0.146, 0.6598, 0.1686, 0.6373, 0.1683, 0.6376, 0.1457, 0.6602, 0.146, 0.6598, 0.1686, 0.6373, 0.1683, 0.6376, 0.1457, 0.6602, 0.146, 0.6598, 0.1686, 0.6373, 0.1683, 0.6376, 0.1457, 0.6602, 0.146, 0.6598, 0.1686, 0.6373, 0.1683, 0.6376, 0.1457, 0.6602, 0.146, 0.6598, 0.1686, 0.6373, 0.1683, 0.6376, 0.1457, 0.6602, 0.146, 0.6598, 0.1686, 0.6373, 0.1683, 0.6376, 0.1457, 0.6602, 0.146, 0.6598, 0.1686, 0.6373, 0.1683, 0.6376, 0.1457, 0.6602, 0.146, 0.9343, 0.2316, 0.9389, 0.2396, 0.9297, 0.2396, 0.9389, 0.2396, 0.9435, 0.2316, 0.9481, 0.2396, 0.9711, 0.2316, 0.9757, 0.2396, 0.9665, 0.2396, 0.9619, 0.2316, 0.9665, 0.2396, 0.9573, 0.2396, 0.9527, 0.2316, 0.9573, 0.2396, 0.9481, 0.2396, 0.9389, 0.2396, 0.9481, 0.2396, 0.9435, 0.2475, 0.9297, 0.2396, 0.9389, 0.2396, 0.9343, 0.2475, 0.9665, 0.2396, 0.9757, 0.2396, 0.9711, 0.2475, 0.9573, 0.2396, 0.9665, 0.2396, 0.9619, 0.2475, 0.9481, 0.2396, 0.9573, 0.2396, 0.9527, 0.2475, 0.9389, 0.2396, 0.9435, 0.2475, 0.9343, 0.2475, 0.9297, 0.2396, 0.9343, 0.2475, 0.9251, 0.2475, 0.9665, 0.2396, 0.9711, 0.2475, 0.9619, 0.2475, 0.9573, 0.2396, 0.9619, 0.2475, 0.9527, 0.2475, 0.9481, 0.2396, 0.9527, 0.2475, 0.9435, 0.2475, 0.9343, 0.2475, 0.9435, 0.2475, 0.9389, 0.2555, 0.9251, 0.2475, 0.9343, 0.2475, 0.9297, 0.2555, 0.9619, 0.2475, 0.9711, 0.2475, 0.9665, 0.2555, 0.9527, 0.2475, 0.9619, 0.2475, 0.9573, 0.2555, 0.9435, 0.2475, 0.9527, 0.2475, 0.9481, 0.2555, 0.9343, 0.2316, 0.9389, 0.2396, 0.9297, 0.2396, 0.9389, 0.2396, 0.9435, 0.2316, 0.9481, 0.2396, 0.9711, 0.2316, 0.9757, 0.2396, 0.9665, 0.2396, 0.9619, 0.2316, 0.9665, 0.2396, 0.9573, 0.2396, 0.9527, 0.2316, 0.9573, 0.2396, 0.9481, 0.2396, 0.9389, 0.2396, 0.9481, 0.2396, 0.9435, 0.2475, 0.9297, 0.2396, 0.9389, 0.2396, 0.9343, 0.2475, 0.9665, 0.2396, 0.9757, 0.2396, 0.9711, 0.2475, 0.9573, 0.2396, 0.9665, 0.2396, 0.9619, 0.2475, 0.9481, 0.2396, 0.9573, 0.2396, 0.9527, 0.2475, 0.9389, 0.2396, 0.9435, 0.2475, 0.9343, 0.2475, 0.9297, 0.2396, 0.9343, 0.2475, 0.9251, 0.2475, 0.9665, 0.2396, 0.9711, 0.2475, 0.9619, 0.2475, 0.9573, 0.2396, 0.9619, 0.2475, 0.9527, 0.2475, 0.9481, 0.2396, 0.9527, 0.2475, 0.9435, 0.2475, 0.9343, 0.2475, 0.9435, 0.2475, 0.9389, 0.2555, 0.9251, 0.2475, 0.9343, 0.2475, 0.9297, 0.2555, 0.9619, 0.2475, 0.9711, 0.2475, 0.9665, 0.2555, 0.9527, 0.2475, 0.9619, 0.2475, 0.9573, 0.2555, 0.9435, 0.2475, 0.9527, 0.2475, 0.9481, 0.2555, 0.9343, 0.2316, 0.9389, 0.2396, 0.9297, 0.2396, 0.9389, 0.2396, 0.9435, 0.2316, 0.9481, 0.2396, 0.9711, 0.2316, 0.9757, 0.2396, 0.9665, 0.2396, 0.9619, 0.2316, 0.9665, 0.2396, 0.9573, 0.2396, 0.9527, 0.2316, 0.9573, 0.2396, 0.9481, 0.2396, 0.9389, 0.2396, 0.9481, 0.2396, 0.9435, 0.2475, 0.9297, 0.2396, 0.9389, 0.2396, 0.9343, 0.2475, 0.9665, 0.2396, 0.9757, 0.2396, 0.9711, 0.2475, 0.9573, 0.2396, 0.9665, 0.2396, 0.9619, 0.2475, 0.9481, 0.2396, 0.9573, 0.2396, 0.9527, 0.2475, 0.9389, 0.2396, 0.9435, 0.2475, 0.9343, 0.2475, 0.9297, 0.2396, 0.9343, 0.2475, 0.9251, 0.2475, 0.9665, 0.2396, 0.9711, 0.2475, 0.9619, 0.2475, 0.9573, 0.2396, 0.9619, 0.2475, 0.9527, 0.2475, 0.9481, 0.2396, 0.9527, 0.2475, 0.9435, 0.2475, 0.9343, 0.2475, 0.9435, 0.2475, 0.9389, 0.2555, 0.9251, 0.2475, 0.9343, 0.2475, 0.9297, 0.2555, 0.9619, 0.2475, 0.9711, 0.2475, 0.9665, 0.2555, 0.9527, 0.2475, 0.9619, 0.2475, 0.9573, 0.2555, 0.9435, 0.2475, 0.9527, 0.2475, 0.9481, 0.2555, 0.9354, 0.2279, 0.94, 0.2359, 0.9308, 0.2359, 0.94, 0.2359, 0.9446, 0.2279, 0.9492, 0.2359, 0.9722, 0.2279, 0.9767, 0.2359, 0.9676, 0.2359, 0.963, 0.2279, 0.9676, 0.2359, 0.9584, 0.2359, 0.9538, 0.2279, 0.9584, 0.2359, 0.9492, 0.2359, 0.94, 0.2359, 0.9492, 0.2359, 0.9446, 0.2438, 0.9308, 0.2359, 0.94, 0.2359, 0.9354, 0.2438, 0.9676, 0.2359, 0.9767, 0.2359, 0.9722, 0.2438, 0.9584, 0.2359, 0.9676, 0.2359, 0.963, 0.2438, 0.9492, 0.2359, 0.9584, 0.2359, 0.9538, 0.2438, 0.94, 0.2359, 0.9446, 0.2438, 0.9354, 0.2438, 0.9308, 0.2359, 0.9354, 0.2438, 0.9262, 0.2438, 0.9676, 0.2359, 0.9722, 0.2438, 0.963, 0.2438, 0.9584, 0.2359, 0.963, 0.2438, 0.9538, 0.2438, 0.9492, 0.2359, 0.9538, 0.2438, 0.9446, 0.2438, 0.9354, 0.2438, 0.9446, 0.2438, 0.94, 0.2518, 0.9262, 0.2438, 0.9354, 0.2438, 0.9308, 0.2518, 0.963, 0.2438, 0.9722, 0.2438, 0.9676, 0.2518, 0.9538, 0.2438, 0.963, 0.2438, 0.9584, 0.2518, 0.9446, 0.2438, 0.9538, 0.2438, 0.9492, 0.2518, 0.9343, 0.2316, 0.9297, 0.2396, 0.9389, 0.2396, 0.9389, 0.2396, 0.9481, 0.2396, 0.9435, 0.2316, 0.9711, 0.2316, 0.9665, 0.2396, 0.9757, 0.2396, 0.9619, 0.2316, 0.9573, 0.2396, 0.9665, 0.2396, 0.9527, 0.2316, 0.9481, 0.2396, 0.9573, 0.2396, 0.9389, 0.2396, 0.9435, 0.2475, 0.9481, 0.2396, 0.9297, 0.2396, 0.9343, 0.2475, 0.9389, 0.2396, 0.9665, 0.2396, 0.9711, 0.2475, 0.9757, 0.2396, 0.9573, 0.2396, 0.9619, 0.2475, 0.9665, 0.2396, 0.9481, 0.2396, 0.9527, 0.2475, 0.9573, 0.2396, 0.9389, 0.2396, 0.9343, 0.2475, 0.9435, 0.2475, 0.9297, 0.2396, 0.9251, 0.2475, 0.9343, 0.2475, 0.9665, 0.2396, 0.9619, 0.2475, 0.9711, 0.2475, 0.9573, 0.2396, 0.9527, 0.2475, 0.9619, 0.2475, 0.9481, 0.2396, 0.9435, 0.2475, 0.9527, 0.2475, 0.9343, 0.2475, 0.9389, 0.2555, 0.9435, 0.2475, 0.9251, 0.2475, 0.9297, 0.2555, 0.9343, 0.2475, 0.9619, 0.2475, 0.9665, 0.2555, 0.9711, 0.2475, 0.9527, 0.2475, 0.9573, 0.2555, 0.9619, 0.2475, 0.9435, 0.2475, 0.9481, 0.2555, 0.9527, 0.2475, 0.9343, 0.2316, 0.9297, 0.2396, 0.9389, 0.2396, 0.9389, 0.2396, 0.9481, 0.2396, 0.9435, 0.2316, 0.9711, 0.2316, 0.9665, 0.2396, 0.9757, 0.2396, 0.9619, 0.2316, 0.9573, 0.2396, 0.9665, 0.2396, 0.9527, 0.2316, 0.9481, 0.2396, 0.9573, 0.2396, 0.9389, 0.2396, 0.9435, 0.2475, 0.9481, 0.2396, 0.9297, 0.2396, 0.9343, 0.2475, 0.9389, 0.2396, 0.9665, 0.2396, 0.9711, 0.2475, 0.9757, 0.2396, 0.9573, 0.2396, 0.9619, 0.2475, 0.9665, 0.2396, 0.9481, 0.2396, 0.9527, 0.2475, 0.9573, 0.2396, 0.9389, 0.2396, 0.9343, 0.2475, 0.9435, 0.2475, 0.9297, 0.2396, 0.9251, 0.2475, 0.9343, 0.2475, 0.9665, 0.2396, 0.9619, 0.2475, 0.9711, 0.2475, 0.9573, 0.2396, 0.9527, 0.2475, 0.9619, 0.2475, 0.9481, 0.2396, 0.9435, 0.2475, 0.9527, 0.2475, 0.9343, 0.2475, 0.9389, 0.2555, 0.9435, 0.2475, 0.9251, 0.2475, 0.9297, 0.2555, 0.9343, 0.2475, 0.9619, 0.2475, 0.9665, 0.2555, 0.9711, 0.2475, 0.9527, 0.2475, 0.9573, 0.2555, 0.9619, 0.2475, 0.9435, 0.2475, 0.9481, 0.2555, 0.9527, 0.2475, 0.9343, 0.2316, 0.9297, 0.2396, 0.9389, 0.2396, 0.9389, 0.2396, 0.9481, 0.2396, 0.9435, 0.2316, 0.9711, 0.2316, 0.9665, 0.2396, 0.9757, 0.2396, 0.9619, 0.2316, 0.9573, 0.2396, 0.9665, 0.2396, 0.9527, 0.2316, 0.9481, 0.2396, 0.9573, 0.2396, 0.9389, 0.2396, 0.9435, 0.2475, 0.9481, 0.2396, 0.9297, 0.2396, 0.9343, 0.2475, 0.9389, 0.2396, 0.9665, 0.2396, 0.9711, 0.2475, 0.9757, 0.2396, 0.9573, 0.2396, 0.9619, 0.2475, 0.9665, 0.2396, 0.9481, 0.2396, 0.9527, 0.2475, 0.9573, 0.2396, 0.9389, 0.2396, 0.9343, 0.2475, 0.9435, 0.2475, 0.9297, 0.2396, 0.9251, 0.2475, 0.9343, 0.2475, 0.9665, 0.2396, 0.9619, 0.2475, 0.9711, 0.2475, 0.9573, 0.2396, 0.9527, 0.2475, 0.9619, 0.2475, 0.9481, 0.2396, 0.9435, 0.2475, 0.9527, 0.2475, 0.9343, 0.2475, 0.9389, 0.2555, 0.9435, 0.2475, 0.9251, 0.2475, 0.9297, 0.2555, 0.9343, 0.2475, 0.9619, 0.2475, 0.9665, 0.2555, 0.9711, 0.2475, 0.9527, 0.2475, 0.9573, 0.2555, 0.9619, 0.2475, 0.9435, 0.2475, 0.9481, 0.2555, 0.9527, 0.2475, 0.9354, 0.2279, 0.9308, 0.2359, 0.94, 0.2359, 0.94, 0.2359, 0.9492, 0.2359, 0.9446, 0.2279, 0.9722, 0.2279, 0.9676, 0.2359, 0.9767, 0.2359, 0.963, 0.2279, 0.9584, 0.2359, 0.9676, 0.2359, 0.9538, 0.2279, 0.9492, 0.2359, 0.9584, 0.2359, 0.94, 0.2359, 0.9446, 0.2438, 0.9492, 0.2359, 0.9308, 0.2359, 0.9354, 0.2438, 0.94, 0.2359, 0.9676, 0.2359, 0.9722, 0.2438, 0.9767, 0.2359, 0.9584, 0.2359, 0.963, 0.2438, 0.9676, 0.2359, 0.9492, 0.2359, 0.9538, 0.2438, 0.9584, 0.2359, 0.94, 0.2359, 0.9354, 0.2438, 0.9446, 0.2438, 0.9308, 0.2359, 0.9262, 0.2438, 0.9354, 0.2438, 0.9676, 0.2359, 0.963, 0.2438, 0.9722, 0.2438, 0.9584, 0.2359, 0.9538, 0.2438, 0.963, 0.2438, 0.9492, 0.2359, 0.9446, 0.2438, 0.9538, 0.2438, 0.9354, 0.2438, 0.94, 0.2518, 0.9446, 0.2438, 0.9262, 0.2438, 0.9308, 0.2518, 0.9354, 0.2438, 0.963, 0.2438, 0.9676, 0.2518, 0.9722, 0.2438, 0.9538, 0.2438, 0.9584, 0.2518, 0.963, 0.2438, 0.9446, 0.2438, 0.9492, 0.2518, 0.9538, 0.2438, 0.9354, 0.2279, 0.9308, 0.2359, 0.94, 0.2359, 0.94, 0.2359, 0.9492, 0.2359, 0.9446, 0.2279, 0.9722, 0.2279, 0.9676, 0.2359, 0.9767, 0.2359, 0.963, 0.2279, 0.9584, 0.2359, 0.9676, 0.2359, 0.9538, 0.2279, 0.9492, 0.2359, 0.9584, 0.2359, 0.94, 0.2359, 0.9446, 0.2438, 0.9492, 0.2359, 0.9308, 0.2359, 0.9354, 0.2438, 0.94, 0.2359, 0.9676, 0.2359, 0.9722, 0.2438, 0.9767, 0.2359, 0.9584, 0.2359, 0.963, 0.2438, 0.9676, 0.2359, 0.9492, 0.2359, 0.9538, 0.2438, 0.9584, 0.2359, 0.94, 0.2359, 0.9354, 0.2438, 0.9446, 0.2438, 0.9308, 0.2359, 0.9262, 0.2438, 0.9354, 0.2438, 0.9676, 0.2359, 0.963, 0.2438, 0.9722, 0.2438, 0.9584, 0.2359, 0.9538, 0.2438, 0.963, 0.2438, 0.9492, 0.2359, 0.9446, 0.2438, 0.9538, 0.2438, 0.9354, 0.2438, 0.94, 0.2518, 0.9446, 0.2438, 0.9262, 0.2438, 0.9308, 0.2518, 0.9354, 0.2438, 0.963, 0.2438, 0.9676, 0.2518, 0.9722, 0.2438, 0.9538, 0.2438, 0.9584, 0.2518, 0.963, 0.2438, 0.9446, 0.2438, 0.9492, 0.2518, 0.9538, 0.2438, 0.9354, 0.2279, 0.9308, 0.2359, 0.94, 0.2359, 0.94, 0.2359, 0.9492, 0.2359, 0.9446, 0.2279, 0.9722, 0.2279, 0.9676, 0.2359, 0.9767, 0.2359, 0.963, 0.2279, 0.9584, 0.2359, 0.9676, 0.2359, 0.9538, 0.2279, 0.9492, 0.2359, 0.9584, 0.2359, 0.94, 0.2359, 0.9446, 0.2438, 0.9492, 0.2359, 0.9308, 0.2359, 0.9354, 0.2438, 0.94, 0.2359, 0.9676, 0.2359, 0.9722, 0.2438, 0.9767, 0.2359, 0.9584, 0.2359, 0.963, 0.2438, 0.9676, 0.2359, 0.9492, 0.2359, 0.9538, 0.2438, 0.9584, 0.2359, 0.94, 0.2359, 0.9354, 0.2438, 0.9446, 0.2438, 0.9308, 0.2359, 0.9262, 0.2438, 0.9354, 0.2438, 0.9676, 0.2359, 0.963, 0.2438, 0.9722, 0.2438, 0.9584, 0.2359, 0.9538, 0.2438, 0.963, 0.2438, 0.9492, 0.2359, 0.9446, 0.2438, 0.9538, 0.2438, 0.9354, 0.2438, 0.94, 0.2518, 0.9446, 0.2438, 0.9262, 0.2438, 0.9308, 0.2518, 0.9354, 0.2438, 0.963, 0.2438, 0.9676, 0.2518, 0.9722, 0.2438, 0.9538, 0.2438, 0.9584, 0.2518, 0.963, 0.2438, 0.9446, 0.2438, 0.9492, 0.2518, 0.9538, 0.2438, 0.4622, 0.09924, 0.4518, 0.09913, 0.4519, 0.08868, 0.4624, 0.0888, 0.4622, 0.09924, 0.4518, 0.09913, 0.4519, 0.08868, 0.4624, 0.0888, 0.4622, 0.09924, 0.4518, 0.09913, 0.4519, 0.08868, 0.4624, 0.0888, 0.4611, 0.09354, 0.4529, 0.09344, 0.453, 0.08529, 0.4612, 0.08538, 0.4622, 0.09924, 0.4518, 0.09913, 0.4519, 0.08868, 0.4624, 0.0888, 0.4622, 0.09924, 0.4518, 0.09913, 0.4519, 0.08868, 0.4624, 0.0888, 0.4622, 0.09924, 0.4518, 0.09913, 0.4519, 0.08868, 0.4624, 0.0888, 0.4622, 0.09924, 0.4518, 0.09913, 0.4519, 0.08868, 0.4624, 0.0888, 0.4622, 0.09924, 0.4518, 0.09913, 0.4519, 0.08868, 0.4624, 0.0888, 0.4611, 0.09354, 0.4529, 0.09344, 0.453, 0.08529, 0.4612, 0.08538, 0.4622, 0.09924, 0.4518, 0.09913, 0.4519, 0.08868, 0.4624, 0.0888, 0.4622, 0.09924, 0.4518, 0.09913, 0.4519, 0.08868, 0.4624, 0.0888, 0.4622, 0.09924, 0.4518, 0.09913, 0.4519, 0.08868, 0.4624, 0.0888, 0.4622, 0.09924, 0.4518, 0.09913, 0.4519, 0.08868, 0.4624, 0.0888, 0.4622, 0.09924, 0.4518, 0.09913, 0.4519, 0.08868, 0.4624, 0.0888, 0.4611, 0.09354, 0.4529, 0.09344, 0.453, 0.08529, 0.4612, 0.08538, 0.4622, 0.09924, 0.4518, 0.09913, 0.4519, 0.08868, 0.4624, 0.0888, 0.4622, 0.09924, 0.4518, 0.09913, 0.4519, 0.08868, 0.4624, 0.0888, 0.4422, 0.03358, 0.4318, 0.03346, 0.432, 0.02312, 0.4423, 0.02324, 0.4422, 0.03358, 0.4318, 0.03346, 0.432, 0.02312, 0.4423, 0.02324, 0.4422, 0.03358, 0.4318, 0.03346, 0.432, 0.02312, 0.4423, 0.02324, 0.441, 0.02793, 0.433, 0.02784, 0.4331, 0.01976, 0.4412, 0.01985, 0.4422, 0.03358, 0.4318, 0.03346, 0.432, 0.02312, 0.4423, 0.02324, 0.4422, 0.03358, 0.4318, 0.03346, 0.432, 0.02312, 0.4423, 0.02324, 0.431, 0.5951, 0.4373, 0.606, 0.4247, 0.606, 0.4373, 0.606, 0.4436, 0.5951, 0.4499, 0.606, 0.4813, 0.5951, 0.4876, 0.606, 0.4751, 0.606, 0.4688, 0.5951, 0.4751, 0.606, 0.4625, 0.606, 0.4562, 0.5951, 0.4625, 0.606, 0.4499, 0.606, 0.4373, 0.606, 0.4499, 0.606, 0.4436, 0.6169, 0.4247, 0.606, 0.4373, 0.606, 0.431, 0.6169, 0.4751, 0.606, 0.4876, 0.606, 0.4813, 0.6169, 0.4625, 0.606, 0.4751, 0.606, 0.4688, 0.6169, 0.4499, 0.606, 0.4625, 0.606, 0.4562, 0.6169, 0.4373, 0.606, 0.4436, 0.6169, 0.431, 0.6169, 0.4247, 0.606, 0.431, 0.6169, 0.4184, 0.6169, 0.4751, 0.606, 0.4813, 0.6169, 0.4688, 0.6169, 0.4625, 0.606, 0.4688, 0.6169, 0.4562, 0.6169, 0.4499, 0.606, 0.4562, 0.6169, 0.4436, 0.6169, 0.431, 0.6169, 0.4436, 0.6169, 0.4373, 0.6278, 0.4184, 0.6169, 0.431, 0.6169, 0.4247, 0.6278, 0.4688, 0.6169, 0.4813, 0.6169, 0.4751, 0.6278, 0.4562, 0.6169, 0.4688, 0.6169, 0.4625, 0.6278, 0.4436, 0.6169, 0.4562, 0.6169, 0.4499, 0.6278, 0.431, 0.5951, 0.4373, 0.606, 0.4247, 0.606, 0.4373, 0.606, 0.4436, 0.5951, 0.4499, 0.606, 0.4813, 0.5951, 0.4876, 0.606, 0.4751, 0.606, 0.4688, 0.5951, 0.4751, 0.606, 0.4625, 0.606, 0.4562, 0.5951, 0.4625, 0.606, 0.4499, 0.606, 0.4373, 0.606, 0.4499, 0.606, 0.4436, 0.6169, 0.4247, 0.606, 0.4373, 0.606, 0.431, 0.6169, 0.4751, 0.606, 0.4876, 0.606, 0.4813, 0.6169, 0.4625, 0.606, 0.4751, 0.606, 0.4688, 0.6169, 0.4499, 0.606, 0.4625, 0.606, 0.4562, 0.6169, 0.4373, 0.606, 0.4436, 0.6169, 0.431, 0.6169, 0.4247, 0.606, 0.431, 0.6169, 0.4184, 0.6169, 0.4751, 0.606, 0.4813, 0.6169, 0.4688, 0.6169, 0.4625, 0.606, 0.4688, 0.6169, 0.4562, 0.6169, 0.4499, 0.606, 0.4562, 0.6169, 0.4436, 0.6169, 0.431, 0.6169, 0.4436, 0.6169, 0.4373, 0.6278, 0.4184, 0.6169, 0.431, 0.6169, 0.4247, 0.6278, 0.4688, 0.6169, 0.4813, 0.6169, 0.4751, 0.6278, 0.4562, 0.6169, 0.4688, 0.6169, 0.4625, 0.6278, 0.4436, 0.6169, 0.4562, 0.6169, 0.4499, 0.6278, 0.431, 0.5951, 0.4373, 0.606, 0.4247, 0.606, 0.4373, 0.606, 0.4436, 0.5951, 0.4499, 0.606, 0.4813, 0.5951, 0.4876, 0.606, 0.4751, 0.606, 0.4688, 0.5951, 0.4751, 0.606, 0.4625, 0.606, 0.4562, 0.5951, 0.4625, 0.606, 0.4499, 0.606, 0.4373, 0.606, 0.4499, 0.606, 0.4436, 0.6169, 0.4247, 0.606, 0.4373, 0.606, 0.431, 0.6169, 0.4751, 0.606, 0.4876, 0.606, 0.4813, 0.6169, 0.4625, 0.606, 0.4751, 0.606, 0.4688, 0.6169, 0.4499, 0.606, 0.4625, 0.606, 0.4562, 0.6169, 0.4373, 0.606, 0.4436, 0.6169, 0.431, 0.6169, 0.4247, 0.606, 0.431, 0.6169, 0.4184, 0.6169, 0.4751, 0.606, 0.4813, 0.6169, 0.4688, 0.6169, 0.4625, 0.606, 0.4688, 0.6169, 0.4562, 0.6169, 0.4499, 0.606, 0.4562, 0.6169, 0.4436, 0.6169, 0.431, 0.6169, 0.4436, 0.6169, 0.4373, 0.6278, 0.4184, 0.6169, 0.431, 0.6169, 0.4247, 0.6278, 0.4688, 0.6169, 0.4813, 0.6169, 0.4751, 0.6278, 0.4562, 0.6169, 0.4688, 0.6169, 0.4625, 0.6278, 0.4436, 0.6169, 0.4562, 0.6169, 0.4499, 0.6278, 0.431, 0.5951, 0.4373, 0.606, 0.4247, 0.606, 0.4373, 0.606, 0.4436, 0.5951, 0.4499, 0.606, 0.4813, 0.5951, 0.4876, 0.606, 0.4751, 0.606, 0.4688, 0.5951, 0.4751, 0.606, 0.4625, 0.606, 0.4562, 0.5951, 0.4625, 0.606, 0.4499, 0.606, 0.4373, 0.606, 0.4499, 0.606, 0.4436, 0.6169, 0.4247, 0.606, 0.4373, 0.606, 0.431, 0.6169, 0.4751, 0.606, 0.4876, 0.606, 0.4813, 0.6169, 0.4625, 0.606, 0.4751, 0.606, 0.4688, 0.6169, 0.4499, 0.606, 0.4625, 0.606, 0.4562, 0.6169, 0.4373, 0.606, 0.4436, 0.6169, 0.431, 0.6169, 0.4247, 0.606, 0.431, 0.6169, 0.4184, 0.6169, 0.4751, 0.606, 0.4813, 0.6169, 0.4688, 0.6169, 0.4625, 0.606, 0.4688, 0.6169, 0.4562, 0.6169, 0.4499, 0.606, 0.4562, 0.6169, 0.4436, 0.6169, 0.431, 0.6169, 0.4436, 0.6169, 0.4373, 0.6278, 0.4184, 0.6169, 0.431, 0.6169, 0.4247, 0.6278, 0.4688, 0.6169, 0.4813, 0.6169, 0.4751, 0.6278, 0.4562, 0.6169, 0.4688, 0.6169, 0.4625, 0.6278, 0.4436, 0.6169, 0.4562, 0.6169, 0.4499, 0.6278, 0.431, 0.5951, 0.4373, 0.606, 0.4247, 0.606, 0.4373, 0.606, 0.4436, 0.5951, 0.4499, 0.606, 0.4813, 0.5951, 0.4876, 0.606, 0.4751, 0.606, 0.4688, 0.5951, 0.4751, 0.606, 0.4625, 0.606, 0.4562, 0.5951, 0.4625, 0.606, 0.4499, 0.606, 0.4373, 0.606, 0.4499, 0.606, 0.4436, 0.6169, 0.4247, 0.606, 0.4373, 0.606, 0.431, 0.6169, 0.4751, 0.606, 0.4876, 0.606, 0.4813, 0.6169, 0.4625, 0.606, 0.4751, 0.606, 0.4688, 0.6169, 0.4499, 0.606, 0.4625, 0.606, 0.4562, 0.6169, 0.4373, 0.606, 0.4436, 0.6169, 0.431, 0.6169, 0.4247, 0.606, 0.431, 0.6169, 0.4184, 0.6169, 0.4751, 0.606, 0.4813, 0.6169, 0.4688, 0.6169, 0.4625, 0.606, 0.4688, 0.6169, 0.4562, 0.6169, 0.4499, 0.606, 0.4562, 0.6169, 0.4436, 0.6169, 0.431, 0.6169, 0.4436, 0.6169, 0.4373, 0.6278, 0.4184, 0.6169, 0.431, 0.6169, 0.4247, 0.6278, 0.4688, 0.6169, 0.4813, 0.6169, 0.4751, 0.6278, 0.4562, 0.6169, 0.4688, 0.6169, 0.4625, 0.6278, 0.4436, 0.6169, 0.4562, 0.6169, 0.4499, 0.6278])
me_cube.materials.append(mat_material)
me_cube.update()

# ---- objects
ob_icosphere = bpy.data.objects.new('Icosphere', me_icosphere)
ob_icosphere_001 = bpy.data.objects.new('Icosphere.001', me_icosphere_001)
ob_cube = bpy.data.objects.new('Cube', me_cube)

# ---- transforms, parenting, visibility, modifiers, constraints
ob_icosphere.location = (0.0, 0.0, 0.0)
ob_icosphere_001.location = (0.0, 0.0, 0.0)
ob_cube.location = (0.6688, 0.02458, 2.159)

# ---- collection membership
col_collection.objects.link(ob_icosphere)
col_collection.objects.link(ob_icosphere_001)
col_collection.objects.link(ob_cube)

# ---- scene / render settings (as saved in the file)
scene.frame_start = 1; scene.frame_end = 250; scene.frame_set(1)
scene.render.engine = 'BLENDER_EEVEE_NEXT'
scene.cycles.sampling_pattern = 'TABULATED_SOBOL'
scene.view_settings.view_transform = 'Filmic'
bpy.context.view_layer.update()

# ---- added for rendering (the .blend has no active camera): camera
cam_auto = bpy.data.cameras.new('AutoCamera')
cam_auto.lens = 50.0
cam_auto.sensor_width = 36.0
cam_auto.clip_end = 1000.0
ob_auto_camera = bpy.data.objects.new('AutoCamera', cam_auto)
scene.collection.objects.link(ob_auto_camera)
ob_auto_camera.location = (23.6692, -30.0802, 15.0476)
ob_auto_camera.rotation_euler = (1.09748, -7.21219e-08, 0.694738)
scene.camera = ob_auto_camera
bpy.context.view_layer.update()
